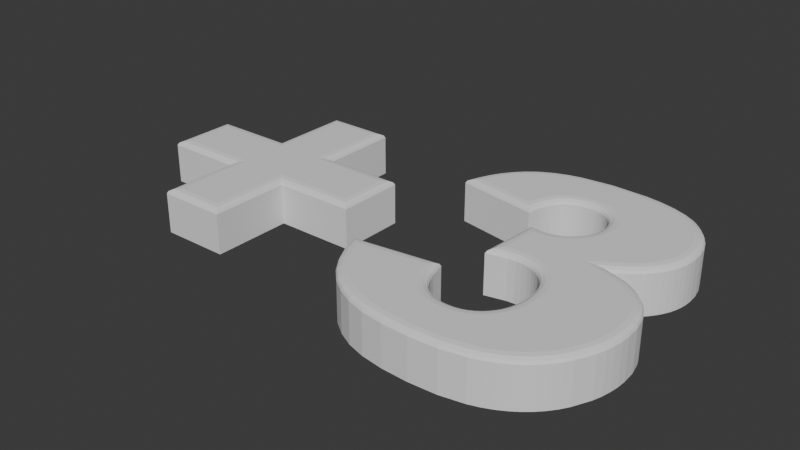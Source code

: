 # Source: plus3.blend  (saved by Blender 4.3.34; exported with 4.5.12 LTS)
import bpy
from mathutils import Matrix  # noqa: F401  (used for matrix-valued properties, if any)

bpy.ops.wm.read_factory_settings(use_empty=True)
scene = bpy.context.scene
scene.name = 'Scene'

# ---- collections
col_collection = bpy.data.collections.new('Collection'); scene.collection.children.link(col_collection)

# ---- world
world_world = bpy.data.worlds.new('World'); scene.world = world_world
world_world.use_nodes = True; world_world.node_tree.nodes.clear()
_N = world_world.node_tree.nodes; _L = world_world.node_tree.links
n0 = _N.new('ShaderNodeOutputWorld'); n0.name = 'World Output'; n0.location = (300, 300)
n1 = _N.new('ShaderNodeBackground'); n1.name = 'Background'; n1.location = (10, 300)
n1.inputs[0].default_value = (0.05088, 0.05088, 0.05088, 1.0)
_L.new(n1.outputs[0], n0.inputs[0])
n0.is_active_output = True
world_world.color = (0.05088, 0.05088, 0.05088)
world_world.sun_shadow_jitter_overblur = 0.0

# ---- meshes
me_text_001 = bpy.data.meshes.new('Text.001')
me_text_001.from_pydata([(0.6431, 0.366, 0.0), (0.5079, 0.3902, 0.0), (0.5144, 0.4109, 0.0), (0.5226, 0.43, 0.0), (0.5325, 0.4473, 0.0), (0.5442, 0.463, 0.0), (0.5576, 0.477, 0.0), (0.5727, 0.4893, 0.0), (0.581, 0.4948, 0.0), (0.5992, 0.5043, 0.0), (0.6196, 0.512, 0.0), (0.6422, 0.5177, 0.0), (0.6941, 0.5235, 0.0), (0.7554, 0.5214, 0.0), (0.7828, 0.5172, 0.0), (0.8071, 0.5109, 0.0), (0.8283, 0.5026, 0.0), (0.8464, 0.4921, 0.0), (0.8542, 0.4861, 0.0), (0.868, 0.4731, 0.0), (0.8792, 0.4589, 0.0), (0.888, 0.4437, 0.0), (0.8942, 0.4274, 0.0), (0.8979, 0.4101, 0.0), (0.8992, 0.3916, 0.0), (0.8987, 0.3807, 0.0), (0.8972, 0.3701, 0.0), (0.8946, 0.3599, 0.0), (0.8911, 0.35, 0.0), (0.8865, 0.3404, 0.0), (0.8809, 0.3312, 0.0), (0.8743, 0.3224, 0.0), (0.8667, 0.3139, 0.0), (0.8483, 0.2981, 0.0), (0.8258, 0.2838, 0.0), (0.8593, 0.2729, 0.0), (0.8687, 0.2682, 0.0), (0.8836, 0.2581, 0.0), (0.8975, 0.2447, 0.0), (0.9063, 0.2333, 0.0), (0.9113, 0.225, 0.0), (0.9157, 0.2161, 0.0), (0.9192, 0.2067, 0.0), (0.924, 0.1861, 0.0), (0.9255, 0.1633, 0.0), (0.9249, 0.1484, 0.0), (0.9229, 0.1338, 0.0), (0.9197, 0.1193, 0.0), (0.9151, 0.105, 0.0), (0.902, 0.0771, 0.0), (0.8936, 0.06387, 0.0), (0.884, 0.05169, 0.0), (0.8733, 0.04057, 0.0), (0.8614, 0.0305, 0.0), (0.8484, 0.02148, 0.0), (0.8342, 0.01352, 0.0), (0.8187, 0.006708, 0.0), (0.8016, 0.001132, 0.0), (0.7629, -0.006303, 0.0), (0.7179, -0.008781, 0.0), (0.6744, -0.006947, 0.0), (0.6375, -0.001444, 0.0), (0.6071, 0.007727, 0.0), (0.5817, 0.02043, 0.0), (0.5594, 0.03653, 0.0), (0.5404, 0.05602, 0.0), (0.5243, 0.07903, 0.0), (0.5109, 0.1057, 0.0), (0.5002, 0.1359, 0.0), (0.6431, 0.1549, 0.0), (0.6498, 0.129, 0.0), (0.6539, 0.1183, 0.0), (0.6585, 0.1091, 0.0), (0.6636, 0.1013, 0.0), (0.6693, 0.09501, 0.0), (0.6755, 0.08991, 0.0), (0.6822, 0.08574, 0.0), (0.6895, 0.0825, 0.0), (0.6972, 0.08018, 0.0), (0.7056, 0.07879, 0.0), (0.7144, 0.07833, 0.0), (0.7238, 0.07891, 0.0), (0.7326, 0.08067, 0.0), (0.7408, 0.0836, 0.0), (0.7485, 0.08769, 0.0), (0.7557, 0.09296, 0.0), (0.7624, 0.0994, 0.0), (0.7682, 0.1068, 0.0), (0.7708, 0.1108, 0.0), (0.775, 0.1194, 0.0), (0.7782, 0.1288, 0.0), (0.7803, 0.1389, 0.0), (0.7814, 0.1498, 0.0), (0.7814, 0.1615, 0.0), (0.7804, 0.1725, 0.0), (0.7783, 0.1827, 0.0), (0.7752, 0.1919, 0.0), (0.7712, 0.2003, 0.0), (0.766, 0.2077, 0.0), (0.7631, 0.2111, 0.0), (0.7566, 0.2171, 0.0), (0.7493, 0.222, 0.0), (0.7414, 0.2259, 0.0), (0.7326, 0.2286, 0.0), (0.7232, 0.2302, 0.0), (0.713, 0.2308, 0.0), (0.7004, 0.2298, 0.0), (0.6667, 0.2223, 0.0), (0.674, 0.3246, 0.0), (0.6927, 0.3228, 0.0), (0.7018, 0.3233, 0.0), (0.7104, 0.3248, 0.0), (0.7184, 0.3273, 0.0), (0.726, 0.3308, 0.0), (0.733, 0.3352, 0.0), (0.7396, 0.3407, 0.0), (0.7453, 0.3469, 0.0), (0.75, 0.3534, 0.0), (0.7536, 0.3603, 0.0), (0.7563, 0.3676, 0.0), (0.7578, 0.3752, 0.0), (0.7583, 0.3832, 0.0), (0.758, 0.3908, 0.0), (0.7568, 0.3978, 0.0), (0.7548, 0.4044, 0.0), (0.7521, 0.4104, 0.0), (0.7486, 0.4158, 0.0), (0.7443, 0.4208, 0.0), (0.7393, 0.4251, 0.0), (0.7366, 0.4269, 0.0), (0.7308, 0.4301, 0.0), (0.7243, 0.4324, 0.0), (0.7173, 0.434, 0.0), (0.7097, 0.4347, 0.0), (0.7015, 0.4347, 0.0), (0.6936, 0.4339, 0.0), (0.6862, 0.4322, 0.0), (0.6794, 0.4296, 0.0), (0.6731, 0.4262, 0.0), (0.6701, 0.4242, 0.0), (0.6646, 0.4196, 0.0), (0.6596, 0.4138, 0.0), (0.6552, 0.4068, 0.0), (0.6513, 0.3985, 0.0), (0.648, 0.389, 0.0), (0.04461, 0.314, 0.0), (0.1791, 0.314, 0.0), (0.1791, 0.4492, 0.0), (0.2926, 0.4492, 0.0), (0.2926, 0.314, 0.0), (0.4278, 0.314, 0.0), (0.4278, 0.2002, 0.0), (0.2926, 0.2002, 0.0), (0.2926, 0.06568, 0.0), (0.1791, 0.06568, 0.0), (0.1791, 0.2002, 0.0), (0.04461, 0.2002, 0.0), (0.6584, 0.08366, 0.1497), (0.6693, 0.09501, 0.134), (0.6639, 0.08934, 0.1476), (0.6678, 0.09349, 0.1419), (0.7971, 0.1491, 0.1497), (0.7814, 0.1498, 0.134), (0.7892, 0.1495, 0.1476), (0.7835, 0.1497, 0.1419), (0.7784, 0.2173, 0.1497), (0.766, 0.2077, 0.134), (0.7722, 0.2125, 0.1476), (0.7677, 0.209, 0.1419), (0.8975, 0.2174, 0.1497), (0.9113, 0.225, 0.134), (0.9044, 0.2212, 0.1476), (0.9095, 0.224, 0.1419), (0.8975, 0.2447, 0.134), (0.8858, 0.2343, 0.1497), (0.8959, 0.2433, 0.1419), (0.8916, 0.2395, 0.1476), (0.725, 0.2458, 0.1497), (0.7232, 0.2302, 0.134), (0.7241, 0.238, 0.1476), (0.7234, 0.2323, 0.1419), (0.7504, 0.3293, 0.1497), (0.7396, 0.3407, 0.134), (0.745, 0.335, 0.1476), (0.741, 0.3392, 0.1419), (0.7663, 0.2294, 0.1497), (0.7566, 0.2171, 0.134), (0.7615, 0.2233, 0.1476), (0.7579, 0.2188, 0.1419), (0.9045, 0.1234, 0.1497), (0.9197, 0.1193, 0.134), (0.9121, 0.1214, 0.1476), (0.9176, 0.1198, 0.1419), (0.8519, 0.04295, 0.1497), (0.8614, 0.0305, 0.134), (0.8566, 0.03673, 0.1476), (0.8601, 0.03217, 0.1419), (0.589, 0.4813, 0.1497), (0.581, 0.4948, 0.134), (0.585, 0.488, 0.1476), (0.582, 0.493, 0.1419), (0.8818, 0.3731, 0.1497), (0.8972, 0.3701, 0.134), (0.8895, 0.3716, 0.1476), (0.8951, 0.3705, 0.1419), (0.7039, 0.06318, 0.1497), (0.7056, 0.07879, 0.134), (0.7047, 0.07099, 0.1476), (0.7053, 0.0767, 0.1419), (0.9098, 0.1631, 0.1497), (0.9255, 0.1633, 0.134), (0.9177, 0.1632, 0.1476), (0.9234, 0.1633, 0.1419), (0.7714, 0.3633, 0.1497), (0.7563, 0.3676, 0.134), (0.7638, 0.3654, 0.1476), (0.7583, 0.367, 0.1419), (0.582, 0.4767, 0.1497), (0.5727, 0.4893, 0.134), (0.5774, 0.483, 0.1476), (0.574, 0.4876, 0.1419), (0.724, 0.3126, 0.1497), (0.7184, 0.3273, 0.134), (0.7212, 0.3199, 0.1476), (0.7192, 0.3253, 0.1419), (0.7448, 0.4404, 0.1497), (0.7366, 0.4269, 0.134), (0.7407, 0.4337, 0.1476), (0.7377, 0.4287, 0.1419), (0.5562, 0.4528, 0.1497), (0.5442, 0.463, 0.134), (0.5502, 0.4579, 0.1476), (0.5458, 0.4616, 0.1419), (0.8564, 0.4625, 0.1497), (0.868, 0.4731, 0.134), (0.8622, 0.4678, 0.1476), (0.8664, 0.4716, 0.1419), (0.7105, 0.4504, 0.1497), (0.7097, 0.4347, 0.134), (0.7101, 0.4426, 0.1476), (0.7098, 0.4368, 0.1419), (0.5282, 0.4025, 0.1497), (0.5079, 0.3902, 0.134), (0.518, 0.3964, 0.1476), (0.5106, 0.3919, 0.1419), (0.8882, 0.08466, 0.1497), (0.902, 0.0771, 0.134), (0.8951, 0.08088, 0.1476), (0.9002, 0.07811, 0.1419), (0.7659, 0.08095, 0.1497), (0.7557, 0.09296, 0.134), (0.7608, 0.08696, 0.1476), (0.7571, 0.09135, 0.1419), (0.6395, 0.112, 0.1497), (0.6539, 0.1183, 0.134), (0.6467, 0.1152, 0.1476), (0.652, 0.1175, 0.1419), (0.7895, 0.1134, 0.1497), (0.775, 0.1194, 0.134), (0.7823, 0.1164, 0.1476), (0.777, 0.1186, 0.1419), (0.6449, 0.1012, 0.1497), (0.6585, 0.1091, 0.134), (0.6517, 0.1052, 0.1476), (0.6567, 0.108, 0.1419), (0.7569, 0.07438, 0.1497), (0.7485, 0.08769, 0.134), (0.7527, 0.08104, 0.1476), (0.7497, 0.08591, 0.1419), (0.5378, 0.08709, 0.1497), (0.5243, 0.07903, 0.134), (0.531, 0.08306, 0.1476), (0.5261, 0.08011, 0.1419), (0.8625, 0.05202, 0.1497), (0.8733, 0.04057, 0.134), (0.8679, 0.04629, 0.1476), (0.8718, 0.0421, 0.1419), (0.06029, 0.2159, 0.1497), (0.04461, 0.2002, 0.134), (0.05245, 0.2081, 0.1476), (0.04671, 0.2023, 0.1419), (0.844, 0.4742, 0.1497), (0.8542, 0.4861, 0.134), (0.8491, 0.4801, 0.1476), (0.8529, 0.4845, 0.1419), (0.6923, 0.3071, 0.1497), (0.6927, 0.3228, 0.134), (0.6925, 0.3149, 0.1476), (0.6926, 0.3207, 0.1419), (0.6243, 0.497, 0.1497), (0.6196, 0.512, 0.134), (0.6219, 0.5045, 0.1476), (0.6202, 0.51, 0.1419), (0.774, 0.08887, 0.1497), (0.7624, 0.0994, 0.134), (0.7682, 0.09414, 0.1476), (0.7639, 0.09799, 0.1419), (0.9075, 0.1365, 0.1497), (0.9229, 0.1338, 0.134), (0.9152, 0.1352, 0.1476), (0.9209, 0.1341, 0.1419), (0.8738, 0.437, 0.1497), (0.888, 0.4437, 0.134), (0.8809, 0.4403, 0.1476), (0.886, 0.4428, 0.1419), (0.2769, 0.2983, 0.1497), (0.2926, 0.314, 0.134), (0.2847, 0.3062, 0.1476), (0.2905, 0.3119, 0.1419), (0.6409, 0.01389, 0.1497), (0.6375, -0.001444, 0.134), (0.6392, 0.006225, 0.1476), (0.6379, 0.000611, 0.1419), (0.6947, 0.5078, 0.1497), (0.6941, 0.5235, 0.134), (0.6944, 0.5156, 0.1476), (0.6942, 0.5214, 0.1419), (0.6129, 0.02235, 0.1497), (0.6071, 0.007727, 0.134), (0.61, 0.01504, 0.1476), (0.6079, 0.009686, 0.1419), (0.8622, 0.3324, 0.1497), (0.8743, 0.3224, 0.134), (0.8683, 0.3274, 0.1476), (0.8727, 0.3237, 0.1419), (0.7977, 0.01634, 0.1497), (0.8016, 0.001132, 0.134), (0.7997, 0.008737, 0.1476), (0.8011, 0.00317, 0.1419), (0.7178, 0.006916, 0.1497), (0.7179, -0.008781, 0.134), (0.7179, -0.0009328, 0.1476), (0.7179, -0.006678, 0.1419), (0.6748, 0.07186, 0.1497), (0.6822, 0.08574, 0.134), (0.6785, 0.0788, 0.1476), (0.6812, 0.08388, 0.1419), (0.6937, 0.06488, 0.1497), (0.6972, 0.08018, 0.134), (0.6955, 0.07253, 0.1476), (0.6968, 0.07813, 0.1419), (0.8272, 0.02757, 0.1497), (0.8342, 0.01352, 0.134), (0.8307, 0.02055, 0.1476), (0.8333, 0.0154, 0.1419), (0.7796, 0.5018, 0.1497), (0.7828, 0.5172, 0.134), (0.7812, 0.5095, 0.1476), (0.7824, 0.5151, 0.1419), (0.4121, 0.2983, 0.1497), (0.4278, 0.314, 0.134), (0.42, 0.3062, 0.1476), (0.4257, 0.3119, 0.1419), (0.6649, 0.4397, 0.1497), (0.6731, 0.4262, 0.134), (0.669, 0.433, 0.1476), (0.672, 0.428, 0.1419), (0.8401, 0.03479, 0.1497), (0.8484, 0.02148, 0.134), (0.8442, 0.02814, 0.1476), (0.8473, 0.02327, 0.1419), (0.8722, 0.062, 0.1497), (0.884, 0.05169, 0.134), (0.8781, 0.05685, 0.1476), (0.8824, 0.05307, 0.1419), (0.5697, 0.04845, 0.1497), (0.5594, 0.03653, 0.134), (0.5646, 0.04249, 0.1476), (0.5608, 0.03813, 0.1419), (0.8131, 0.02137, 0.1497), (0.8187, 0.006708, 0.134), (0.8159, 0.01404, 0.1476), (0.8179, 0.008673, 0.1419), (0.2769, 0.4336, 0.1497), (0.2926, 0.4492, 0.134), (0.2847, 0.4414, 0.1476), (0.2905, 0.4471, 0.1419), (0.8214, 0.4884, 0.1497), (0.8283, 0.5026, 0.134), (0.8248, 0.4955, 0.1476), (0.8273, 0.5007, 0.1419), (0.1791, 0.2002, 0.134), (0.1948, 0.2159, 0.1497), (0.1812, 0.2023, 0.1419), (0.187, 0.2081, 0.1476), (0.6663, 0.07715, 0.1497), (0.6755, 0.08991, 0.134), (0.6709, 0.08353, 0.1476), (0.6743, 0.0882, 0.1419), (0.5253, 0.1118, 0.1497), (0.5109, 0.1057, 0.134), (0.5181, 0.1087, 0.1476), (0.5128, 0.1065, 0.1419), (0.7844, 0.1031, 0.1497), (0.7708, 0.1108, 0.134), (0.7776, 0.107, 0.1476), (0.7726, 0.1098, 0.1419), (0.6512, 0.0917, 0.1497), (0.6636, 0.1013, 0.134), (0.6574, 0.0965, 0.1476), (0.662, 0.1, 0.1419), (0.7472, 0.06921, 0.1497), (0.7408, 0.0836, 0.134), (0.744, 0.0764, 0.1476), (0.7417, 0.08167, 0.1419), (0.7145, 0.06262, 0.1497), (0.7144, 0.07833, 0.134), (0.7145, 0.07048, 0.1476), (0.7144, 0.07622, 0.1419), (0.6348, 0.1243, 0.1497), (0.6498, 0.129, 0.134), (0.6423, 0.1267, 0.1476), (0.6478, 0.1284, 0.1419), (0.7258, 0.06333, 0.1497), (0.7238, 0.07891, 0.134), (0.7248, 0.07112, 0.1476), (0.724, 0.07683, 0.1419), (0.4121, 0.2159, 0.1497), (0.4278, 0.2002, 0.134), (0.42, 0.2081, 0.1476), (0.4257, 0.2023, 0.1419), (0.8662, 0.4501, 0.1497), (0.8792, 0.4589, 0.134), (0.8727, 0.4545, 0.1476), (0.8775, 0.4577, 0.1419), (0.7744, 0.222, 0.1497), (0.7631, 0.2111, 0.134), (0.7687, 0.2166, 0.1476), (0.7646, 0.2126, 0.1419), (0.8808, 0.07294, 0.1497), (0.8936, 0.06387, 0.134), (0.8872, 0.06841, 0.1476), (0.8919, 0.06508, 0.1419), (0.8933, 0.2244, 0.1497), (0.9063, 0.2333, 0.134), (0.8998, 0.2289, 0.1476), (0.9045, 0.2321, 0.1419), (0.2769, 0.2159, 0.1497), (0.2926, 0.2002, 0.134), (0.2847, 0.2081, 0.1476), (0.2905, 0.2023, 0.1419), (0.7539, 0.5057, 0.1497), (0.7554, 0.5214, 0.134), (0.7547, 0.5135, 0.1476), (0.7552, 0.5193, 0.1419), (0.7367, 0.06552, 0.1497), (0.7326, 0.08067, 0.134), (0.7347, 0.07309, 0.1476), (0.7331, 0.07864, 0.1419), (0.5682, 0.4654, 0.1497), (0.5576, 0.477, 0.134), (0.5629, 0.4712, 0.1476), (0.559, 0.4754, 0.1419), (0.1948, 0.08136, 0.1497), (0.1791, 0.06568, 0.134), (0.187, 0.07352, 0.1476), (0.1812, 0.06778, 0.1419), (0.06029, 0.2983, 0.1497), (0.04461, 0.314, 0.134), (0.05245, 0.3062, 0.1476), (0.04671, 0.3119, 0.1419), (0.8022, 0.496, 0.1497), (0.8071, 0.5109, 0.134), (0.8046, 0.5034, 0.1476), (0.8064, 0.5089, 0.1419), (0.1948, 0.4336, 0.1497), (0.1791, 0.4492, 0.134), (0.187, 0.4414, 0.1476), (0.1812, 0.4471, 0.1419), (0.761, 0.009294, 0.1497), (0.7629, -0.006303, 0.134), (0.7619, 0.001495, 0.1476), (0.7626, -0.004213, 0.1419), (0.645, 0.5023, 0.1497), (0.6422, 0.5177, 0.134), (0.6436, 0.51, 0.1476), (0.6426, 0.5157, 0.1419), (0.1948, 0.2983, 0.1497), (0.1791, 0.314, 0.134), (0.187, 0.3062, 0.1476), (0.1812, 0.3119, 0.1419), (0.2769, 0.08136, 0.1497), (0.2926, 0.06568, 0.134), (0.2847, 0.07352, 0.1476), (0.2905, 0.06778, 0.1419), (0.5457, 0.4387, 0.1497), (0.5325, 0.4473, 0.134), (0.5391, 0.443, 0.1476), (0.5343, 0.4462, 0.1419), (0.8831, 0.3822, 0.1497), (0.8987, 0.3807, 0.134), (0.8909, 0.3814, 0.1476), (0.8966, 0.3809, 0.1419), (0.9042, 0.2021, 0.1497), (0.9192, 0.2067, 0.134), (0.9117, 0.2044, 0.1476), (0.9172, 0.206, 0.1419), (0.7035, 0.3077, 0.1497), (0.7018, 0.3233, 0.134), (0.7027, 0.3155, 0.1476), (0.702, 0.3212, 0.1419), (0.5898, 0.03389, 0.1497), (0.5817, 0.02043, 0.134), (0.5858, 0.02716, 0.1476), (0.5828, 0.02223, 0.1419), (0.5214, 0.1229, 0.1497), (0.5002, 0.1359, 0.134), (0.5108, 0.1294, 0.1476), (0.503, 0.1342, 0.1419), (0.7574, 0.3369, 0.1497), (0.7453, 0.3469, 0.134), (0.7514, 0.3419, 0.1476), (0.7469, 0.3455, 0.1419), (0.8376, 0.479, 0.1497), (0.8464, 0.4921, 0.134), (0.842, 0.4856, 0.1476), (0.8452, 0.4904, 0.1419), (0.7335, 0.317, 0.1497), (0.726, 0.3308, 0.134), (0.7298, 0.3239, 0.1476), (0.727, 0.3289, 0.1419), (0.7734, 0.3731, 0.1497), (0.7578, 0.3752, 0.134), (0.7656, 0.3742, 0.1476), (0.7599, 0.3749, 0.1419), (0.768, 0.3539, 0.1497), (0.7536, 0.3603, 0.134), (0.7608, 0.3571, 0.1476), (0.7556, 0.3594, 0.1419), (0.8534, 0.2583, 0.1497), (0.8593, 0.2729, 0.134), (0.8564, 0.2656, 0.1476), (0.8585, 0.2709, 0.1419), (0.9012, 0.2099, 0.1497), (0.9157, 0.2161, 0.134), (0.9085, 0.213, 0.1476), (0.9137, 0.2153, 0.1419), (0.6314, 0.1375, 0.1497), (0.6431, 0.1549, 0.134), (0.6373, 0.1462, 0.1476), (0.6416, 0.1526, 0.1419), (0.8389, 0.3108, 0.1497), (0.8483, 0.2981, 0.134), (0.8436, 0.3044, 0.1476), (0.847, 0.2998, 0.1419), (0.6367, 0.4044, 0.1497), (0.6513, 0.3985, 0.134), (0.644, 0.4015, 0.1476), (0.6493, 0.3993, 0.1419), (0.7372, 0.4444, 0.1497), (0.7308, 0.4301, 0.134), (0.734, 0.4372, 0.1476), (0.7316, 0.432, 0.1419), (0.7243, 0.4324, 0.134), (0.7287, 0.4475, 0.1497), (0.7249, 0.4344, 0.1419), (0.7265, 0.4399, 0.1476), (0.5291, 0.4055, 0.1497), (0.5144, 0.4109, 0.134), (0.5217, 0.4082, 0.1476), (0.5164, 0.4102, 0.1419), (0.6838, 0.2422, 0.1497), (0.6667, 0.2223, 0.134), (0.6752, 0.2323, 0.1476), (0.669, 0.225, 0.1419), (0.7721, 0.4014, 0.1497), (0.7568, 0.3978, 0.134), (0.7644, 0.3996, 0.1476), (0.7588, 0.3983, 0.1419), (0.774, 0.3831, 0.1497), (0.7583, 0.3832, 0.134), (0.7662, 0.3832, 0.1476), (0.7604, 0.3832, 0.1419), (0.8608, 0.2547, 0.1497), (0.8687, 0.2682, 0.134), (0.8647, 0.2614, 0.1476), (0.8676, 0.2664, 0.1419), (0.7847, 0.2082, 0.1497), (0.7712, 0.2003, 0.134), (0.7779, 0.2042, 0.1476), (0.773, 0.2013, 0.1419), (0.7934, 0.1246, 0.1497), (0.7782, 0.1288, 0.134), (0.7858, 0.1267, 0.1476), (0.7802, 0.1282, 0.1419), (0.5525, 0.06606, 0.1497), (0.5404, 0.05602, 0.134), (0.5464, 0.06104, 0.1476), (0.542, 0.05737, 0.1419), (0.781, 0.09775, 0.1497), (0.7682, 0.1068, 0.134), (0.7746, 0.1023, 0.1476), (0.7699, 0.1056, 0.1419), (0.9084, 0.1838, 0.1497), (0.924, 0.1861, 0.134), (0.9162, 0.1849, 0.1476), (0.9219, 0.1858, 0.1419), (0.8557, 0.3252, 0.1497), (0.8667, 0.3139, 0.134), (0.8612, 0.3196, 0.1476), (0.8652, 0.3154, 0.1419), (0.8824, 0.4079, 0.1497), (0.8979, 0.4101, 0.134), (0.8902, 0.409, 0.1476), (0.8959, 0.4098, 0.1419), (0.8791, 0.4229, 0.1497), (0.8942, 0.4274, 0.134), (0.8867, 0.4252, 0.1476), (0.8922, 0.4268, 0.1419), (0.6817, 0.4472, 0.1497), (0.6862, 0.4322, 0.134), (0.684, 0.4397, 0.1476), (0.6856, 0.4342, 0.1419), (0.7007, 0.4504, 0.1497), (0.7015, 0.4347, 0.134), (0.7011, 0.4426, 0.1476), (0.7014, 0.4368, 0.1419), (0.691, 0.4494, 0.1497), (0.6936, 0.4339, 0.134), (0.6923, 0.4416, 0.1476), (0.6933, 0.436, 0.1419), (0.7736, 0.3925, 0.1497), (0.758, 0.3908, 0.134), (0.7658, 0.3916, 0.1476), (0.76, 0.391, 0.1419), (0.8736, 0.2459, 0.1497), (0.8836, 0.2581, 0.134), (0.8786, 0.252, 0.1476), (0.8822, 0.2564, 0.1419), (0.7814, 0.1615, 0.134), (0.7971, 0.1622, 0.1497), (0.7835, 0.1616, 0.1419), (0.7892, 0.1618, 0.1476), (0.714, 0.3095, 0.1497), (0.7104, 0.3248, 0.134), (0.7122, 0.3171, 0.1476), (0.7108, 0.3227, 0.1419), (0.6759, 0.008683, 0.1497), (0.6744, -0.006947, 0.134), (0.6752, 0.000868, 0.1476), (0.6746, -0.004853, 0.1419), (0.6535, 0.4308, 0.1497), (0.6646, 0.4196, 0.134), (0.659, 0.4252, 0.1476), (0.6631, 0.4211, 0.1419), (0.5366, 0.4229, 0.1497), (0.5226, 0.43, 0.134), (0.5296, 0.4265, 0.1476), (0.5245, 0.429, 0.1419), (0.7959, 0.1748, 0.1497), (0.7804, 0.1725, 0.134), (0.7881, 0.1736, 0.1476), (0.7825, 0.1728, 0.1419), (0.7326, 0.2286, 0.134), (0.7363, 0.2439, 0.1497), (0.7331, 0.2306, 0.1419), (0.7345, 0.2362, 0.1476), (0.6885, 0.3074, 0.1497), (0.674, 0.3246, 0.134), (0.6813, 0.316, 0.1476), (0.676, 0.3223, 0.1419), (0.8796, 0.3644, 0.1497), (0.8946, 0.3599, 0.134), (0.8871, 0.3621, 0.1476), (0.8926, 0.3605, 0.1419), (0.8766, 0.356, 0.1497), (0.8911, 0.35, 0.134), (0.8838, 0.353, 0.1476), (0.8891, 0.3508, 0.1419), (0.7893, 0.2792, 0.1497), (0.8258, 0.2838, 0.134), (0.8075, 0.2815, 0.1476), (0.8209, 0.2832, 0.1419), (0.7414, 0.2259, 0.134), (0.7471, 0.2405, 0.1497), (0.7421, 0.2278, 0.1419), (0.7442, 0.2332, 0.1476), (0.733, 0.3352, 0.134), (0.7423, 0.3226, 0.1497), (0.7343, 0.3335, 0.1419), (0.7377, 0.3289, 0.1476), (0.7521, 0.4104, 0.134), (0.7659, 0.4179, 0.1497), (0.7539, 0.4114, 0.1419), (0.759, 0.4141, 0.1476), (0.6606, 0.4367, 0.1497), (0.6701, 0.4242, 0.134), (0.6653, 0.4305, 0.1476), (0.6688, 0.4259, 0.1419), (0.6596, 0.4138, 0.134), (0.647, 0.4232, 0.1497), (0.6579, 0.4151, 0.1419), (0.6533, 0.4185, 0.1476), (0.8727, 0.3479, 0.1497), (0.8865, 0.3404, 0.134), (0.8796, 0.3442, 0.1476), (0.8847, 0.3414, 0.1419), (0.7958, 0.1365, 0.1497), (0.7803, 0.1389, 0.134), (0.7881, 0.1377, 0.1476), (0.7824, 0.1386, 0.1419), (0.7572, 0.2357, 0.1497), (0.7493, 0.222, 0.134), (0.7532, 0.2288, 0.1476), (0.7504, 0.2239, 0.1419), (0.8679, 0.34, 0.1497), (0.8809, 0.3312, 0.134), (0.8744, 0.3356, 0.1476), (0.8792, 0.3324, 0.1419), (0.7612, 0.4253, 0.1497), (0.7486, 0.4158, 0.134), (0.7549, 0.4206, 0.1476), (0.7503, 0.4171, 0.1419), (0.7393, 0.4251, 0.134), (0.7489, 0.4375, 0.1497), (0.7406, 0.4268, 0.1419), (0.7441, 0.4313, 0.1476), (0.7554, 0.4319, 0.1497), (0.7443, 0.4208, 0.134), (0.7498, 0.4264, 0.1476), (0.7458, 0.4223, 0.1419), (0.7198, 0.4495, 0.1497), (0.7173, 0.434, 0.134), (0.7185, 0.4417, 0.1476), (0.7176, 0.436, 0.1419), (0.6729, 0.444, 0.1497), (0.6794, 0.4296, 0.134), (0.6761, 0.4368, 0.1476), (0.6785, 0.4316, 0.1419), (0.631, 0.3841, 0.1497), (0.6431, 0.366, 0.134), (0.637, 0.3751, 0.1476), (0.6415, 0.3684, 0.1419), (0.7129, 0.2465, 0.1497), (0.713, 0.2308, 0.134), (0.713, 0.2386, 0.1476), (0.713, 0.2329, 0.1419), (0.9092, 0.1498, 0.1497), (0.9249, 0.1484, 0.134), (0.9171, 0.1491, 0.1476), (0.9228, 0.1486, 0.1419), (0.9005, 0.1108, 0.1497), (0.9151, 0.105, 0.134), (0.9078, 0.1079, 0.1476), (0.9131, 0.1058, 0.1419), (0.7935, 0.1867, 0.1497), (0.7783, 0.1827, 0.134), (0.7859, 0.1847, 0.1476), (0.7804, 0.1832, 0.1419), (0.6981, 0.2454, 0.1497), (0.7004, 0.2298, 0.134), (0.6992, 0.2376, 0.1476), (0.7001, 0.2319, 0.1419), (0.7633, 0.3451, 0.1497), (0.75, 0.3534, 0.134), (0.7567, 0.3492, 0.1476), (0.7518, 0.3523, 0.1419), (0.8992, 0.3916, 0.134), (0.8835, 0.3915, 0.1497), (0.8971, 0.3916, 0.1419), (0.8913, 0.3916, 0.1476), (0.648, 0.389, 0.134), (0.6329, 0.3932, 0.1497), (0.646, 0.3895, 0.1419), (0.6404, 0.3911, 0.1476), (0.6056, 0.49, 0.1497), (0.5992, 0.5043, 0.134), (0.6024, 0.4972, 0.1476), (0.6, 0.5024, 0.1419), (0.6414, 0.4143, 0.1497), (0.6552, 0.4068, 0.134), (0.6483, 0.4106, 0.1476), (0.6533, 0.4078, 0.1419), (0.7898, 0.1979, 0.1497), (0.7752, 0.1919, 0.134), (0.7825, 0.1949, 0.1476), (0.7772, 0.1927, 0.1419), (0.684, 0.06777, 0.1497), (0.6895, 0.0825, 0.134), (0.6867, 0.07513, 0.1476), (0.6887, 0.08053, 0.1419), (0.7695, 0.4099, 0.1497), (0.7548, 0.4044, 0.134), (0.7622, 0.4071, 0.1476), (0.7568, 0.4051, 0.1419)], [], [(101, 100, 186, 702), (77, 76, 334, 778), (78, 77, 778, 338), (30, 29, 694, 706), (111, 110, 498, 634), (29, 28, 666, 694), (118, 117, 754, 526), (86, 85, 250, 294), (5, 4, 486, 230), (150, 149, 306, 350), (6, 5, 230, 450), (124, 123, 566, 782), (80, 79, 206, 406), (81, 80, 406, 414), (153, 152, 438, 482), (58, 57, 326, 470), (27, 26, 202, 662), (88, 87, 590, 394), (18, 17, 514, 282), (151, 150, 350, 418), (7, 6, 450, 218), (14, 13, 442, 346), (63, 62, 318, 502), (99, 98, 166, 426), (104, 103, 653, 178), (131, 130, 550, 553), (115, 114, 677, 182), (32, 31, 322, 598), (89, 88, 394, 258), (60, 59, 330, 638), (35, 34, 670, 530), (33, 32, 598, 542), (110, 109, 286, 498), (3, 2, 558, 646), (135, 134, 614, 618), (105, 104, 178, 734), (2, 1, 242, 558), (85, 84, 266, 250), (92, 91, 698, 162), (38, 37, 626, 173), (143, 142, 770, 546), (91, 90, 582, 698), (44, 43, 594, 210), (65, 64, 366, 586), (145, 156, 278, 458), (134, 133, 238, 614), (136, 135, 618, 610), (144, 143, 546, 761), (117, 116, 510, 754), (120, 119, 214, 522), (146, 145, 458, 478), (51, 50, 430, 362), (148, 147, 466, 374), (74, 73, 398, 158), (127, 126, 710, 718), (26, 25, 490, 202), (155, 154, 454, 381), (67, 66, 270, 390), (34, 33, 542, 670), (116, 115, 182, 510), (137, 136, 610, 726), (4, 3, 646, 486), (49, 48, 742, 246), (133, 132, 722, 238), (17, 16, 378, 514), (106, 105, 734, 750), (96, 95, 746, 774), (70, 69, 538, 410), (87, 86, 294, 590), (42, 41, 534, 494), (152, 151, 418, 438), (114, 113, 518, 677), (46, 45, 738, 298), (142, 141, 689, 770), (22, 21, 302, 606), (47, 46, 298, 190), (84, 83, 402, 266), (8, 7, 218, 198), (57, 56, 370, 326), (98, 97, 578, 166), (76, 75, 386, 334), (64, 63, 502, 366), (93, 92, 162, 629), (129, 128, 713, 226), (132, 131, 553, 722), (90, 89, 258, 582), (113, 112, 222, 518), (147, 146, 478, 466), (55, 54, 358, 342), (28, 27, 662, 666), (20, 19, 234, 422), (139, 138, 354, 686), (54, 53, 194, 358), (108, 107, 562, 658), (24, 23, 602, 757), (141, 140, 642, 689), (97, 96, 774, 578), (100, 99, 426, 186), (48, 47, 190, 742), (125, 124, 782, 681), (40, 39, 434, 170), (10, 9, 766, 290), (128, 127, 718, 713), (39, 38, 173, 434), (73, 72, 262, 398), (31, 30, 706, 322), (112, 111, 634, 222), (37, 36, 574, 626), (72, 71, 254, 262), (107, 106, 750, 562), (9, 8, 198, 766), (61, 60, 638, 310), (41, 40, 170, 534), (11, 10, 290, 474), (79, 78, 338, 206), (437, 417, 349, 305, 373, 465, 477, 457, 277, 382, 453, 481), (149, 148, 374, 306), (138, 137, 726, 354), (71, 70, 410, 254), (16, 15, 462, 378), (21, 20, 422, 302), (95, 94, 650, 746), (122, 121, 570, 622), (69, 70, 71, 72, 73, 74, 75, 76, 77, 78, 79, 80, 81, 82, 83, 84, 85, 86, 87, 88, 89, 90, 91, 92, 93, 94, 95, 96, 97, 98, 99, 100, 101, 102, 103, 104, 105, 106, 107, 108, 109, 110, 111, 112, 113, 114, 115, 116, 117, 118, 119, 120, 121, 122, 123, 124, 125, 126, 127, 128, 129, 130, 131, 132, 133, 134, 135, 136, 137, 138, 139, 140, 141, 142, 143, 144, 0, 1, 2, 3, 4, 5, 6, 7, 8, 9, 10, 11, 12, 13, 14, 15, 16, 17, 18, 19, 20, 21, 22, 23, 24, 25, 26, 27, 28, 29, 30, 31, 32, 33, 34, 35, 36, 37, 38, 39, 40, 41, 42, 43, 44, 45, 46, 47, 48, 49, 50, 51, 52, 53, 54, 55, 56, 57, 58, 59, 60, 61, 62, 63, 64, 65, 66, 67, 68), (94, 93, 629, 650), (75, 74, 158, 386), (102, 101, 702, 673), (66, 65, 586, 270), (109, 108, 658, 286), (12, 11, 474, 314), (59, 58, 470, 330), (53, 52, 274, 194), (25, 24, 757, 490), (23, 22, 606, 602), (140, 139, 686, 642), (82, 81, 414, 446), (45, 44, 210, 738), (68, 67, 390, 506), (36, 35, 530, 574), (103, 102, 673, 653), (52, 51, 362, 274), (1, 0, 730, 242), (130, 129, 226, 550), (0, 144, 761, 730), (19, 18, 282, 234), (13, 12, 314, 442), (56, 55, 342, 370), (15, 14, 346, 462), (62, 61, 310, 318), (126, 125, 681, 710), (119, 118, 526, 214), (43, 42, 494, 594), (156, 155, 381, 278), (69, 68, 506, 538), (123, 122, 622, 566), (121, 120, 522, 570), (154, 153, 482, 454), (50, 49, 246, 430), (146, 147, 148, 149, 150, 151, 152, 153, 154, 155, 156, 145), (83, 82, 446, 402), (213, 521, 523, 215), (215, 523, 524, 216), (216, 524, 522, 214), (437, 481, 483, 439), (439, 483, 484, 440), (440, 484, 482, 438), (377, 513, 515, 379), (379, 515, 516, 380), (380, 516, 514, 378), (193, 357, 359, 195), (195, 359, 360, 196), (196, 360, 358, 194), (205, 405, 407, 207), (207, 407, 408, 208), (208, 408, 406, 206), (409, 253, 255, 411), (411, 255, 256, 412), (412, 256, 254, 410), (630, 649, 651, 632), (632, 651, 652, 631), (631, 652, 650, 629), (425, 185, 187, 427), (427, 187, 188, 428), (428, 188, 186, 426), (201, 661, 663, 203), (203, 663, 664, 204), (204, 664, 662, 202), (678, 181, 183, 680), (680, 183, 184, 679), (679, 184, 182, 677), (513, 281, 283, 515), (515, 283, 284, 516), (516, 284, 282, 514), (654, 177, 179, 656), (656, 179, 180, 655), (655, 180, 178, 653), (705, 321, 323, 707), (707, 323, 324, 708), (708, 324, 322, 706), (733, 749, 751, 735), (735, 751, 752, 736), (736, 752, 750, 734), (714, 225, 227, 716), (716, 227, 228, 715), (715, 228, 226, 713), (674, 654, 656, 676), (676, 656, 655, 675), (675, 655, 653, 673), (233, 421, 423, 235), (235, 423, 424, 236), (236, 424, 422, 234), (577, 165, 167, 579), (579, 167, 168, 580), (580, 168, 166, 578), (229, 449, 451, 231), (231, 451, 452, 232), (232, 452, 450, 230), (261, 397, 399, 263), (263, 399, 400, 264), (264, 400, 398, 262), (161, 630, 632, 163), (163, 632, 631, 164), (164, 631, 629, 162), (649, 745, 747, 651), (651, 747, 748, 652), (652, 748, 746, 650), (174, 433, 435, 176), (176, 435, 436, 175), (175, 436, 434, 173), (625, 174, 176, 627), (627, 176, 175, 628), (628, 175, 173, 626), (569, 621, 623, 571), (571, 623, 624, 572), (572, 624, 622, 570), (661, 665, 667, 663), (663, 667, 668, 664), (664, 668, 666, 662), (725, 353, 355, 727), (727, 355, 356, 728), (728, 356, 354, 726), (505, 537, 539, 507), (507, 539, 540, 508), (508, 540, 538, 506), (621, 565, 567, 623), (623, 567, 568, 624), (624, 568, 566, 622), (301, 605, 607, 303), (303, 607, 608, 304), (304, 608, 606, 302), (554, 721, 723, 556), (556, 723, 724, 555), (555, 724, 722, 553), (762, 729, 731, 764), (764, 731, 732, 763), (763, 732, 730, 761), (557, 645, 647, 559), (559, 647, 648, 560), (560, 648, 646, 558), (461, 377, 379, 463), (463, 379, 380, 464), (464, 380, 378, 462), (717, 714, 716, 719), (719, 716, 715, 720), (720, 715, 713, 718), (769, 545, 547, 771), (771, 547, 548, 772), (772, 548, 546, 770), (157, 385, 387, 159), (159, 387, 388, 160), (160, 388, 386, 158), (682, 709, 711, 684), (684, 711, 712, 683), (683, 712, 710, 681), (545, 762, 764, 547), (547, 764, 763, 548), (548, 763, 761, 546), (493, 593, 595, 495), (495, 595, 596, 496), (496, 596, 594, 494), (517, 678, 680, 519), (519, 680, 679, 520), (520, 679, 677, 518), (445, 401, 403, 447), (447, 403, 404, 448), (448, 404, 402, 446), (169, 533, 535, 171), (171, 535, 536, 172), (172, 536, 534, 170), (777, 337, 339, 779), (779, 339, 340, 780), (780, 340, 338, 778), (537, 409, 411, 539), (539, 411, 412, 540), (540, 412, 410, 538), (565, 781, 783, 567), (567, 783, 784, 568), (568, 784, 782, 566), (417, 437, 439, 419), (419, 439, 440, 420), (420, 440, 438, 418), (181, 509, 511, 183), (183, 511, 512, 184), (184, 512, 510, 182), (265, 249, 251, 267), (267, 251, 252, 268), (268, 252, 250, 266), (690, 769, 771, 692), (692, 771, 772, 691), (691, 772, 770, 689), (253, 261, 263, 255), (255, 263, 264, 256), (256, 264, 262, 254), (685, 641, 643, 687), (687, 643, 644, 688), (688, 644, 642, 686), (781, 682, 684, 783), (783, 684, 683, 784), (784, 683, 681, 782), (393, 257, 259, 395), (395, 259, 260, 396), (396, 260, 258, 394), (693, 705, 707, 695), (695, 707, 708, 696), (696, 708, 706, 694), (189, 741, 743, 191), (191, 743, 744, 192), (192, 744, 742, 190), (701, 674, 676, 703), (703, 676, 675, 704), (704, 675, 673, 702), (669, 529, 531, 671), (671, 531, 532, 672), (672, 532, 530, 670), (401, 265, 267, 403), (403, 267, 268, 404), (404, 268, 266, 402), (509, 753, 755, 511), (511, 755, 756, 512), (512, 756, 754, 510), (741, 245, 247, 743), (743, 247, 248, 744), (744, 248, 246, 742), (525, 213, 215, 527), (527, 215, 216, 528), (528, 216, 214, 526), (285, 497, 499, 287), (287, 499, 500, 288), (288, 500, 498, 286), (433, 169, 171, 435), (435, 171, 172, 436), (436, 172, 170, 434), (593, 209, 211, 595), (595, 211, 212, 596), (596, 212, 210, 594), (237, 613, 615, 239), (239, 615, 616, 240), (240, 616, 614, 238), (365, 585, 587, 367), (367, 587, 588, 368), (368, 588, 586, 366), (305, 349, 351, 307), (307, 351, 352, 308), (308, 352, 350, 306), (449, 217, 219, 451), (451, 219, 220, 452), (452, 220, 218, 450), (321, 597, 599, 323), (323, 599, 600, 324), (324, 600, 598, 322), (345, 461, 463, 347), (347, 463, 464, 348), (348, 464, 462, 346), (249, 293, 295, 251), (251, 295, 296, 252), (252, 296, 294, 250), (581, 697, 699, 583), (583, 699, 700, 584), (584, 700, 698, 582), (605, 601, 603, 607), (607, 603, 604, 608), (608, 604, 602, 606), (645, 485, 487, 647), (647, 487, 488, 648), (648, 488, 486, 646), (329, 637, 639, 331), (331, 639, 640, 332), (332, 640, 638, 330), (458, 278, 280, 460), (460, 280, 279, 459), (459, 279, 277, 457), (325, 469, 471, 327), (327, 471, 472, 328), (328, 472, 470, 326), (313, 441, 443, 315), (315, 443, 444, 316), (316, 444, 442, 314), (341, 369, 371, 343), (343, 371, 372, 344), (344, 372, 370, 342), (561, 657, 659, 563), (563, 659, 660, 564), (564, 660, 658, 562), (633, 221, 223, 635), (635, 223, 224, 636), (636, 224, 222, 634), (309, 317, 319, 311), (311, 319, 320, 312), (312, 320, 318, 310), (469, 329, 331, 471), (471, 331, 332, 472), (472, 332, 330, 470), (209, 737, 739, 211), (211, 739, 740, 212), (212, 740, 738, 210), (749, 561, 563, 751), (751, 563, 564, 752), (752, 564, 562, 750), (729, 241, 243, 731), (731, 243, 244, 732), (732, 244, 242, 730), (617, 609, 611, 619), (619, 611, 612, 620), (620, 612, 610, 618), (269, 389, 391, 271), (271, 391, 392, 272), (272, 392, 390, 270), (721, 237, 239, 723), (723, 239, 240, 724), (724, 240, 238, 722), (609, 725, 727, 611), (611, 727, 728, 612), (612, 728, 726, 610), (337, 205, 207, 339), (339, 207, 208, 340), (340, 208, 206, 338), (613, 617, 619, 615), (615, 619, 620, 616), (616, 620, 618, 614), (317, 501, 503, 319), (319, 503, 504, 320), (320, 504, 502, 318), (289, 473, 475, 291), (291, 475, 476, 292), (292, 476, 474, 290), (641, 690, 692, 643), (643, 692, 691, 644), (644, 691, 689, 642), (597, 541, 543, 599), (599, 543, 544, 600), (600, 544, 542, 598), (745, 773, 775, 747), (747, 775, 776, 748), (748, 776, 774, 746), (353, 685, 687, 355), (355, 687, 688, 356), (356, 688, 686, 354), (293, 589, 591, 295), (295, 591, 592, 296), (296, 592, 590, 294), (501, 365, 367, 503), (503, 367, 368, 504), (504, 368, 366, 502), (429, 361, 363, 431), (431, 363, 364, 432), (432, 364, 362, 430), (257, 581, 583, 259), (259, 583, 584, 260), (260, 584, 582, 258), (361, 273, 275, 363), (363, 275, 276, 364), (364, 276, 274, 362), (657, 285, 287, 659), (659, 287, 288, 660), (660, 288, 286, 658), (773, 577, 579, 775), (775, 579, 580, 776), (776, 580, 578, 774), (273, 193, 195, 275), (275, 195, 196, 276), (276, 196, 194, 274), (357, 341, 343, 359), (359, 343, 344, 360), (360, 344, 342, 358), (573, 625, 627, 575), (575, 627, 628, 576), (576, 628, 626, 574), (165, 425, 427, 167), (167, 427, 428, 168), (168, 428, 426, 166), (758, 489, 491, 760), (760, 491, 492, 759), (759, 492, 490, 757), (369, 325, 327, 371), (371, 327, 328, 372), (372, 328, 326, 370), (697, 161, 163, 699), (699, 163, 164, 700), (700, 164, 162, 698), (665, 693, 695, 667), (667, 695, 696, 668), (668, 696, 694, 666), (241, 557, 559, 243), (243, 559, 560, 244), (244, 560, 558, 242), (373, 305, 307, 375), (375, 307, 308, 376), (376, 308, 306, 374), (217, 197, 199, 219), (219, 199, 200, 220), (220, 200, 198, 218), (497, 633, 635, 499), (499, 635, 636, 500), (500, 636, 634, 498), (521, 569, 571, 523), (523, 571, 572, 524), (524, 572, 570, 522), (197, 765, 767, 199), (199, 767, 768, 200), (200, 768, 766, 198), (221, 517, 519, 223), (223, 519, 520, 224), (224, 520, 518, 222), (709, 717, 719, 711), (711, 719, 720, 712), (712, 720, 718, 710), (382, 277, 279, 384), (384, 279, 280, 383), (383, 280, 278, 381), (489, 201, 203, 491), (491, 203, 204, 492), (492, 204, 202, 490), (549, 554, 556, 551), (551, 556, 555, 552), (552, 555, 553, 550), (753, 525, 527, 755), (755, 527, 528, 756), (756, 528, 526, 754), (225, 549, 551, 227), (227, 551, 552, 228), (228, 552, 550, 226), (529, 573, 575, 531), (531, 575, 576, 532), (532, 576, 574, 530), (601, 758, 760, 603), (603, 760, 759, 604), (604, 759, 757, 602), (185, 701, 703, 187), (187, 703, 704, 188), (188, 704, 702, 186), (541, 669, 671, 543), (543, 671, 672, 544), (544, 672, 670, 542), (737, 297, 299, 739), (739, 299, 300, 740), (740, 300, 298, 738), (385, 333, 335, 387), (387, 335, 336, 388), (388, 336, 334, 386), (421, 301, 303, 423), (423, 303, 304, 424), (424, 304, 302, 422), (589, 393, 395, 591), (591, 395, 396, 592), (592, 396, 394, 590), (477, 465, 467, 479), (479, 467, 468, 480), (480, 468, 466, 478), (389, 505, 507, 391), (391, 507, 508, 392), (392, 508, 506, 390), (441, 345, 347, 443), (443, 347, 348, 444), (444, 348, 346, 442), (637, 309, 311, 639), (639, 311, 312, 640), (640, 312, 310, 638), (397, 157, 159, 399), (399, 159, 160, 400), (400, 160, 158, 398), (465, 373, 375, 467), (467, 375, 376, 468), (468, 376, 374, 466), (765, 289, 291, 767), (767, 291, 292, 768), (768, 292, 290, 766), (333, 777, 779, 335), (335, 779, 780, 336), (336, 780, 778, 334), (457, 477, 479, 459), (459, 479, 480, 460), (460, 480, 478, 458), (245, 429, 431, 247), (247, 431, 432, 248), (248, 432, 430, 246), (281, 233, 235, 283), (283, 235, 236, 284), (284, 236, 234, 282), (481, 453, 455, 483), (483, 455, 456, 484), (484, 456, 454, 482), (297, 189, 191, 299), (299, 191, 192, 300), (300, 192, 190, 298), (413, 445, 447, 415), (415, 447, 448, 416), (416, 448, 446, 414), (405, 413, 415, 407), (407, 415, 416, 408), (408, 416, 414, 406), (473, 313, 315, 475), (475, 315, 316, 476), (476, 316, 314, 474), (453, 382, 384, 455), (455, 384, 383, 456), (456, 383, 381, 454), (349, 417, 419, 351), (351, 419, 420, 352), (352, 420, 418, 350), (485, 229, 231, 487), (487, 231, 232, 488), (488, 232, 230, 486), (177, 733, 735, 179), (179, 735, 736, 180), (180, 736, 734, 178), (533, 493, 495, 535), (535, 495, 496, 536), (536, 496, 494, 534), (585, 269, 271, 587), (587, 271, 272, 588), (588, 272, 270, 586), (537, 505, 389, 269, 585, 365, 501, 317, 309, 637, 329, 469, 325, 369, 341, 357, 193, 273, 361, 429, 245, 741, 189, 297, 737, 209, 593, 493, 533, 169, 433, 174, 625, 573, 529, 669, 541, 597, 321, 705, 693, 665, 661, 201, 489, 758, 601, 605, 301, 421, 233, 281, 513, 377, 461, 345, 441, 313, 473, 289, 765, 197, 217, 449, 229, 485, 645, 557, 241, 729, 762, 545, 769, 690, 641, 685, 353, 725, 609, 617, 613, 237, 721, 554, 549, 225, 714, 717, 709, 682, 781, 565, 621, 569, 521, 213, 525, 753, 509, 181, 678, 517, 221, 633, 497, 285, 657, 561, 749, 733, 177, 654, 674, 701, 185, 425, 165, 577, 773, 745, 649, 630, 161, 697, 581, 257, 393, 589, 293, 249, 265, 401, 445, 413, 405, 205, 337, 777, 333, 385, 157, 397, 261, 253, 409)])
_uv = me_text_001.uv_layers.new(name='UVMap')
_uv.uv.foreach_set('vector', [0.7029, 0.0, 0.6971, 0.0, 0.6971, 0.0, 0.7029, 0.0, 0.5714, 0.0, 0.5657, 0.0, 0.5657, 0.0, 0.5714, 0.0, 0.5771, 0.0, 0.5714, 0.0, 0.5714, 0.0, 0.5771, 0.0, 0.1743, 0.0, 0.1686, 0.0, 0.1686, 0.0, 0.1743, 0.0, 0.8086, 0.0, 0.8029, 0.0, 0.8029, 0.0, 0.8086, 0.0, 0.1686, 0.0, 0.1629, 0.0, 0.1629, 0.0, 0.1686, 0.0, 0.8486, 0.0, 0.8429, 0.0, 0.8429, 0.0, 0.8486, 0.0, 0.6229, 0.0, 0.6171, 0.0, 0.6171, 0.0, 0.6229, 0.0, 0.02571, 0.0, 0.02, 0.0, 0.02, 0.0, 0.02571, 0.0, 0.4545, 0.0, 0.3636, 0.0, 0.3636, 0.0, 0.4545, 0.0, 0.03143, 0.0, 0.02571, 0.0, 0.02571, 0.0, 0.03143, 0.0, 0.8829, 0.0, 0.8771, 0.0, 0.8771, 0.0, 0.8829, 0.0, 0.5886, 0.0, 0.5829, 0.0, 0.5829, 0.0, 0.5886, 0.0, 0.5943, 0.0, 0.5886, 0.0, 0.5886, 0.0, 0.5943, 0.0, 0.7273, 0.0, 0.6364, 0.0, 0.6364, 0.0, 0.7273, 0.0, 0.4029, 0.0, 0.3914, 0.0, 0.3914, 0.0, 0.4029, 0.0, 0.1571, 0.0, 0.1514, 0.0, 0.1514, 0.0, 0.1571, 0.0, 0.6314, 0.0, 0.6286, 0.0, 0.6286, 0.0, 0.6314, 0.0, 0.1057, 0.0, 0.1029, 0.0, 0.1029, 0.0, 0.1057, 0.0, 0.5455, 0.0, 0.4545, 0.0, 0.4545, 0.0, 0.5455, 0.0, 0.03714, 0.0, 0.03143, 0.0, 0.03143, 0.0, 0.03714, 0.0, 0.08571, 0.0, 0.08, 0.0, 0.08, 0.0, 0.08571, 0.0, 0.46, 0.0, 0.4486, 0.0, 0.4486, 0.0, 0.46, 0.0, 0.6914, 0.0, 0.6886, 0.0, 0.6886, 0.0, 0.6914, 0.0, 0.72, 0.0, 0.7143, 0.0, 0.7143, 0.0, 0.72, 0.0, 0.92, 0.0, 0.9143, 0.0, 0.9143, 0.0, 0.92, 0.0, 0.8314, 0.0, 0.8257, 0.0, 0.8257, 0.0, 0.8314, 0.0, 0.1857, 0.0, 0.18, 0.0, 0.18, 0.0, 0.1857, 0.0, 0.6371, 0.0, 0.6314, 0.0, 0.6314, 0.0, 0.6371, 0.0, 0.4257, 0.0, 0.4143, 0.0, 0.4143, 0.0, 0.4257, 0.0, 0.2314, 0.0, 0.2086, 0.0, 0.2086, 0.0, 0.2314, 0.0, 0.1971, 0.0, 0.1857, 0.0, 0.1857, 0.0, 0.1971, 0.0, 0.8029, 0.0, 0.7971, 0.0, 0.7971, 0.0, 0.8029, 0.0, 0.01429, 0.0, 0.008571, 0.0, 0.008571, 0.0, 0.01429, 0.0, 0.9429, 0.0, 0.9371, 0.0, 0.9371, 0.0, 0.9429, 0.0, 0.7257, 0.0, 0.72, 0.0, 0.72, 0.0, 0.7257, 0.0, 0.008571, 0.0, 0.002857, 0.0, 0.002857, 0.0, 0.008571, 0.0, 0.6171, 0.0, 0.6114, 0.0, 0.6114, 0.0, 0.6171, 0.0, 0.6543, 0.0, 0.6486, 0.0, 0.6486, 0.0, 0.6543, 0.0, 0.2629, 0.0, 0.2514, 0.0, 0.2514, 0.0, 0.2629, 0.0, 0.9857, 0.0, 0.98, 0.0, 0.98, 0.0, 0.9857, 0.0, 0.6486, 0.0, 0.6429, 0.0, 0.6429, 0.0, 0.6486, 0.0, 0.3114, 0.0, 0.3, 0.0, 0.3, 0.0, 0.3114, 0.0, 0.4829, 0.0, 0.4714, 0.0, 0.4714, 0.0, 0.4829, 0.0, 0.0, 0.0, 1.0, 0.0, 1.0, 0.0, 0.0, 0.0, 0.9371, 0.0, 0.9314, 0.0, 0.9314, 0.0, 0.9371, 0.0, 0.9486, 0.0, 0.9429, 0.0, 0.9429, 0.0, 0.9486, 0.0, 0.9914, 0.0, 0.9857, 0.0, 0.9857, 0.0, 0.9914, 0.0, 0.8429, 0.0, 0.8371, 0.0, 0.8371, 0.0, 0.8429, 0.0, 0.86, 0.0, 0.8543, 0.0, 0.8543, 0.0, 0.86, 0.0, 0.09091, 0.0, 0.0, 0.0, 0.0, 0.0, 0.09091, 0.0, 0.3571, 0.0, 0.3514, 0.0, 0.3514, 0.0, 0.3571, 0.0, 0.2727, 0.0, 0.1818, 0.0, 0.1818, 0.0, 0.2727, 0.0, 0.5543, 0.0, 0.5486, 0.0, 0.5486, 0.0, 0.5543, 0.0, 0.9, 0.0, 0.8943, 0.0, 0.8943, 0.0, 0.9, 0.0, 0.1514, 0.0, 0.1457, 0.0, 0.1457, 0.0, 0.1514, 0.0, 0.9091, 0.0, 0.8182, 0.0, 0.8182, 0.0, 0.9091, 0.0, 0.5057, 0.0, 0.4943, 0.0, 0.4943, 0.0, 0.5057, 0.0, 0.2086, 0.0, 0.1971, 0.0, 0.1971, 0.0, 0.2086, 0.0, 0.8371, 0.0, 0.8314, 0.0, 0.8314, 0.0, 0.8371, 0.0, 0.9543, 0.0, 0.9486, 0.0, 0.9486, 0.0, 0.9543, 0.0, 0.02, 0.0, 0.01429, 0.0, 0.01429, 0.0, 0.02, 0.0, 0.3457, 0.0, 0.3343, 0.0, 0.3343, 0.0, 0.3457, 0.0, 0.9314, 0.0, 0.9257, 0.0, 0.9257, 0.0, 0.9314, 0.0, 0.1029, 0.0, 0.09714, 0.0, 0.09714, 0.0, 0.1029, 0.0, 0.7371, 0.0, 0.7257, 0.0, 0.7257, 0.0, 0.7371, 0.0, 0.6771, 0.0, 0.6714, 0.0, 0.6714, 0.0, 0.6771, 0.0, 0.5314, 0.0, 0.52, 0.0, 0.52, 0.0, 0.5314, 0.0, 0.6286, 0.0, 0.6229, 0.0, 0.6229, 0.0, 0.6286, 0.0, 0.2886, 0.0, 0.2829, 0.0, 0.2829, 0.0, 0.2886, 0.0, 0.6364, 0.0, 0.5455, 0.0, 0.5455, 0.0, 0.6364, 0.0, 0.8257, 0.0, 0.82, 0.0, 0.82, 0.0, 0.8257, 0.0, 0.3229, 0.0, 0.3171, 0.0, 0.3171, 0.0, 0.3229, 0.0, 0.98, 0.0, 0.9743, 0.0, 0.9743, 0.0, 0.98, 0.0, 0.1286, 0.0, 0.1229, 0.0, 0.1229, 0.0, 0.1286, 0.0, 0.3286, 0.0, 0.3229, 0.0, 0.3229, 0.0, 0.3286, 0.0, 0.6114, 0.0, 0.6057, 0.0, 0.6057, 0.0, 0.6114, 0.0, 0.04, 0.0, 0.03714, 0.0, 0.03714, 0.0, 0.04, 0.0, 0.3914, 0.0, 0.3857, 0.0, 0.3857, 0.0, 0.3914, 0.0, 0.6886, 0.0, 0.6829, 0.0, 0.6829, 0.0, 0.6886, 0.0, 0.5657, 0.0, 0.56, 0.0, 0.56, 0.0, 0.5657, 0.0, 0.4714, 0.0, 0.46, 0.0, 0.46, 0.0, 0.4714, 0.0, 0.66, 0.0, 0.6543, 0.0, 0.6543, 0.0, 0.66, 0.0, 0.9086, 0.0, 0.9057, 0.0, 0.9057, 0.0, 0.9086, 0.0, 0.9257, 0.0, 0.92, 0.0, 0.92, 0.0, 0.9257, 0.0, 0.6429, 0.0, 0.6371, 0.0, 0.6371, 0.0, 0.6429, 0.0, 0.82, 0.0, 0.8143, 0.0, 0.8143, 0.0, 0.82, 0.0, 0.1818, 0.0, 0.09091, 0.0, 0.09091, 0.0, 0.1818, 0.0, 0.38, 0.0, 0.3743, 0.0, 0.3743, 0.0, 0.38, 0.0, 0.1629, 0.0, 0.1571, 0.0, 0.1571, 0.0, 0.1629, 0.0, 0.1171, 0.0, 0.1114, 0.0, 0.1114, 0.0, 0.1171, 0.0, 0.9629, 0.0, 0.96, 0.0, 0.96, 0.0, 0.9629, 0.0, 0.3743, 0.0, 0.3686, 0.0, 0.3686, 0.0, 0.3743, 0.0, 0.7629, 0.0, 0.76, 0.0, 0.76, 0.0, 0.7629, 0.0, 0.14, 0.0, 0.1343, 0.0, 0.1343, 0.0, 0.14, 0.0, 0.9743, 0.0, 0.9686, 0.0, 0.9686, 0.0, 0.9743, 0.0, 0.6829, 0.0, 0.6771, 0.0, 0.6771, 0.0, 0.6829, 0.0, 0.6971, 0.0, 0.6914, 0.0, 0.6914, 0.0, 0.6971, 0.0, 0.3343, 0.0, 0.3286, 0.0, 0.3286, 0.0, 0.3343, 0.0, 0.8886, 0.0, 0.8829, 0.0, 0.8829, 0.0, 0.8886, 0.0, 0.2771, 0.0, 0.2714, 0.0, 0.2714, 0.0, 0.2771, 0.0, 0.05143, 0.0, 0.04571, 0.0, 0.04571, 0.0, 0.05143, 0.0, 0.9057, 0.0, 0.9, 0.0, 0.9, 0.0, 0.9057, 0.0, 0.2714, 0.0, 0.2629, 0.0, 0.2629, 0.0, 0.2714, 0.0, 0.5486, 0.0, 0.5429, 0.0, 0.5429, 0.0, 0.5486, 0.0, 0.18, 0.0, 0.1743, 0.0, 0.1743, 0.0, 0.18, 0.0, 0.8143, 0.0, 0.8086, 0.0, 0.8086, 0.0, 0.8143, 0.0, 0.2514, 0.0, 0.24, 0.0, 0.24, 0.0, 0.2514, 0.0, 0.5429, 0.0, 0.5371, 0.0, 0.5371, 0.0, 0.5429, 0.0, 0.76, 0.0, 0.7371, 0.0, 0.7371, 0.0, 0.76, 0.0, 0.04571, 0.0, 0.04, 0.0, 0.04, 0.0, 0.04571, 0.0, 0.4371, 0.0, 0.4257, 0.0, 0.4257, 0.0, 0.4371, 0.0, 0.2829, 0.0, 0.2771, 0.0, 0.2771, 0.0, 0.2829, 0.0, 0.05714, 0.0, 0.05143, 0.0, 0.05143, 0.0, 0.05714, 0.0, 0.5829, 0.0, 0.5771, 0.0, 0.5771, 0.0, 0.5829, 0.0, 0.5869, 0.0, 0.5373, 0.0, 0.4627, 0.0, 0.4132, 0.0, 0.2776, 0.0, 0.2051, 0.0, 0.3083, 0.0, 0.1387, 0.0, 0.8613, 0.0, 0.6918, 0.0, 0.7948, 0.0, 0.7224, 0.0, 0.3636, 0.0, 0.2727, 0.0, 0.2727, 0.0, 0.3636, 0.0, 0.96, 0.0, 0.9543, 0.0, 0.9543, 0.0, 0.96, 0.0, 0.5371, 0.0, 0.5314, 0.0, 0.5314, 0.0, 0.5371, 0.0, 0.09714, 0.0, 0.09143, 0.0, 0.09143, 0.0, 0.09714, 0.0, 0.1229, 0.0, 0.1171, 0.0, 0.1171, 0.0, 0.1229, 0.0, 0.6714, 0.0, 0.6657, 0.0, 0.6657, 0.0, 0.6714, 0.0, 0.8714, 0.0, 0.8657, 0.0, 0.8657, 0.0, 0.8714, 0.0, 0.52, 0.0, 0.5314, 0.0, 0.5371, 0.0, 0.5429, 0.0, 0.5486, 0.0, 0.5543, 0.0, 0.56, 0.0, 0.5657, 0.0, 0.5714, 0.0, 0.5771, 0.0, 0.5829, 0.0, 0.5886, 0.0, 0.5943, 0.0, 0.6, 0.0, 0.6057, 0.0, 0.6114, 0.0, 0.6171, 0.0, 0.6229, 0.0, 0.6286, 0.0, 0.6314, 0.0, 0.6371, 0.0, 0.6429, 0.0, 0.6486, 0.0, 0.6543, 0.0, 0.66, 0.0, 0.6657, 0.0, 0.6714, 0.0, 0.6771, 0.0, 0.6829, 0.0, 0.6886, 0.0, 0.6914, 0.0, 0.6971, 0.0, 0.7029, 0.0, 0.7086, 0.0, 0.7143, 0.0, 0.72, 0.0, 0.7257, 0.0, 0.7371, 0.0, 0.76, 0.0, 0.7629, 0.0, 0.7971, 0.0, 0.8029, 0.0, 0.8086, 0.0, 0.8143, 0.0, 0.82, 0.0, 0.8257, 0.0, 0.8314, 0.0, 0.8371, 0.0, 0.8429, 0.0, 0.8486, 0.0, 0.8543, 0.0, 0.86, 0.0, 0.8657, 0.0, 0.8714, 0.0, 0.8771, 0.0, 0.8829, 0.0, 0.8886, 0.0, 0.8943, 0.0, 0.9, 0.0, 0.9057, 0.0, 0.9086, 0.0, 0.9143, 0.0, 0.92, 0.0, 0.9257, 0.0, 0.9314, 0.0, 0.9371, 0.0, 0.9429, 0.0, 0.9486, 0.0, 0.9543, 0.0, 0.96, 0.0, 0.9629, 0.0, 0.9686, 0.0, 0.9743, 0.0, 0.98, 0.0, 0.9857, 0.0, 0.9914, 0.0, 0.0, 0.0, 0.002857, 0.0, 0.008571, 0.0, 0.01429, 0.0, 0.02, 0.0, 0.02571, 0.0, 0.03143, 0.0, 0.03714, 0.0, 0.04, 0.0, 0.04571, 0.0, 0.05143, 0.0, 0.05714, 0.0, 0.06857, 0.0, 0.08, 0.0, 0.08571, 0.0, 0.09143, 0.0, 0.09714, 0.0, 0.1029, 0.0, 0.1057, 0.0, 0.1114, 0.0, 0.1171, 0.0, 0.1229, 0.0, 0.1286, 0.0, 0.1343, 0.0, 0.14, 0.0, 0.1457, 0.0, 0.1514, 0.0, 0.1571, 0.0, 0.1629, 0.0, 0.1686, 0.0, 0.1743, 0.0, 0.18, 0.0, 0.1857, 0.0, 0.1971, 0.0, 0.2086, 0.0, 0.2314, 0.0, 0.24, 0.0, 0.2514, 0.0, 0.2629, 0.0, 0.2714, 0.0, 0.2771, 0.0, 0.2829, 0.0, 0.2886, 0.0, 0.3, 0.0, 0.3114, 0.0, 0.3171, 0.0, 0.3229, 0.0, 0.3286, 0.0, 0.3343, 0.0, 0.3457, 0.0, 0.3514, 0.0, 0.3571, 0.0, 0.3629, 0.0, 0.3686, 0.0, 0.3743, 0.0, 0.38, 0.0, 0.3857, 0.0, 0.3914, 0.0, 0.4029, 0.0, 0.4143, 0.0, 0.4257, 0.0, 0.4371, 0.0, 0.4486, 0.0, 0.46, 0.0, 0.4714, 0.0, 0.4829, 0.0, 0.4943, 0.0, 0.5057, 0.0, 0.5171, 0.0, 0.6657, 0.0, 0.66, 0.0, 0.66, 0.0, 0.6657, 0.0, 0.56, 0.0, 0.5543, 0.0, 0.5543, 0.0, 0.56, 0.0, 0.7086, 0.0, 0.7029, 0.0, 0.7029, 0.0, 0.7086, 0.0, 0.4943, 0.0, 0.4829, 0.0, 0.4829, 0.0, 0.4943, 0.0, 0.7971, 0.0, 0.7629, 0.0, 0.7629, 0.0, 0.7971, 0.0, 0.06857, 0.0, 0.05714, 0.0, 0.05714, 0.0, 0.06857, 0.0, 0.4143, 0.0, 0.4029, 0.0, 0.4029, 0.0, 0.4143, 0.0, 0.3686, 0.0, 0.3629, 0.0, 0.3629, 0.0, 0.3686, 0.0, 0.1457, 0.0, 0.14, 0.0, 0.14, 0.0, 0.1457, 0.0, 0.1343, 0.0, 0.1286, 0.0, 0.1286, 0.0, 0.1343, 0.0, 0.9686, 0.0, 0.9629, 0.0, 0.9629, 0.0, 0.9686, 0.0, 0.6, 0.0, 0.5943, 0.0, 0.5943, 0.0, 0.6, 0.0, 0.3171, 0.0, 0.3114, 0.0, 0.3114, 0.0, 0.3171, 0.0, 0.5171, 0.0, 0.5057, 0.0, 0.5057, 0.0, 0.5171, 0.0, 0.24, 0.0, 0.2314, 0.0, 0.2314, 0.0, 0.24, 0.0, 0.7143, 0.0, 0.7086, 0.0, 0.7086, 0.0, 0.7143, 0.0, 0.3629, 0.0, 0.3571, 0.0, 0.3571, 0.0, 0.3629, 0.0, 0.002857, 0.0, 0.0, 0.0, 0.0, 0.0, 0.002857, 0.0, 0.9143, 0.0, 0.9086, 0.0, 0.9086, 0.0, 0.9143, 0.0, 0.0, 0.0, 0.9914, 0.0, 0.9914, 0.0, 0.0, 0.0, 0.1114, 0.0, 0.1057, 0.0, 0.1057, 0.0, 0.1114, 0.0, 0.08, 0.0, 0.06857, 0.0, 0.06857, 0.0, 0.08, 0.0, 0.3857, 0.0, 0.38, 0.0, 0.38, 0.0, 0.3857, 0.0, 0.09143, 0.0, 0.08571, 0.0, 0.08571, 0.0, 0.09143, 0.0, 0.4486, 0.0, 0.4371, 0.0, 0.4371, 0.0, 0.4486, 0.0, 0.8943, 0.0, 0.8886, 0.0, 0.8886, 0.0, 0.8943, 0.0, 0.8543, 0.0, 0.8486, 0.0, 0.8486, 0.0, 0.8543, 0.0, 0.3, 0.0, 0.2886, 0.0, 0.2886, 0.0, 0.3, 0.0, 1.0, 0.0, 0.9091, 0.0, 0.9091, 0.0, 1.0, 0.0, 0.52, 0.0, 0.5171, 0.0, 0.5171, 0.0, 0.52, 0.0, 0.8771, 0.0, 0.8714, 0.0, 0.8714, 0.0, 0.8771, 0.0, 0.8657, 0.0, 0.86, 0.0, 0.86, 0.0, 0.8657, 0.0, 0.8182, 0.0, 0.7273, 0.0, 0.7273, 0.0, 0.8182, 0.0, 0.3514, 0.0, 0.3457, 0.0, 0.3457, 0.0, 0.3514, 0.0, 0.09091, 0.0, 0.1818, 0.0, 0.2727, 0.0, 0.3636, 0.0, 0.4545, 0.0, 0.5455, 0.0, 0.6364, 0.0, 0.7273, 0.0, 0.8182, 0.0, 0.9091, 0.0, 1.0, 0.0, 0.0, 0.0, 0.6057, 0.0, 0.6, 0.0, 0.6, 0.0, 0.6057, 0.0, 0.6653, 0.0, 0.6626, 0.0, 0.7614, 0.0, 0.7596, 0.0, 0.7596, 0.0, 0.7614, 0.0, 0.86, 0.0, 0.8543, 0.0, 0.8543, 0.0, 0.86, 0.0, 0.86, 0.0, 0.8543, 0.0, 0.5869, 0.0, 0.7224, 0.0, 0.7248, 0.0, 0.6071, 0.0, 0.6071, 0.0, 0.7248, 0.0, 0.7274, 0.0, 0.6364, 0.0, 0.6364, 0.0, 0.7274, 0.0, 0.7273, 0.0, 0.6364, 0.0, 0.1265, 0.0, 0.1296, 0.0, 0.1161, 0.0, 0.1115, 0.0, 0.1115, 0.0, 0.1161, 0.0, 0.1029, 0.0, 0.09714, 0.0, 0.09714, 0.0, 0.1029, 0.0, 0.1029, 0.0, 0.09714, 0.0, 0.3766, 0.0, 0.3818, 0.0, 0.3779, 0.0, 0.3724, 0.0, 0.3724, 0.0, 0.3779, 0.0, 0.3743, 0.0, 0.3686, 0.0, 0.3686, 0.0, 0.3743, 0.0, 0.3743, 0.0, 0.3686, 0.0, 0.5176, 0.0, 0.5209, 0.0, 0.5539, 0.0, 0.5493, 0.0, 0.5493, 0.0, 0.5539, 0.0, 0.5886, 0.0, 0.5829, 0.0, 0.5829, 0.0, 0.5886, 0.0, 0.5886, 0.0, 0.5829, 0.0, 0.4937, 0.0, 0.4946, 0.0, 0.5127, 0.0, 0.5085, 0.0, 0.5085, 0.0, 0.5127, 0.0, 0.5371, 0.0, 0.5314, 0.0, 0.5314, 0.0, 0.5371, 0.0, 0.5371, 0.0, 0.5314, 0.0, 0.5841, 0.0, 0.5884, 0.0, 0.6279, 0.0, 0.6228, 0.0, 0.6228, 0.0, 0.6279, 0.0, 0.6657, 0.0, 0.66, 0.0, 0.66, 0.0, 0.6657, 0.0, 0.6657, 0.0, 0.66, 0.0, 0.6149, 0.0, 0.6242, 0.0, 0.6618, 0.0, 0.6546, 0.0, 0.6546, 0.0, 0.6618, 0.0, 0.6971, 0.0, 0.6914, 0.0, 0.6914, 0.0, 0.6971, 0.0, 0.6971, 0.0, 0.6914, 0.0, 0.1734, 0.0, 0.179, 0.0, 0.168, 0.0, 0.1623, 0.0, 0.1623, 0.0, 0.168, 0.0, 0.1571, 0.0, 0.1514, 0.0, 0.1514, 0.0, 0.1571, 0.0, 0.1571, 0.0, 0.1514, 0.0, 0.6915, 0.0, 0.686, 0.0, 0.7565, 0.0, 0.7555, 0.0, 0.7555, 0.0, 0.7565, 0.0, 0.8314, 0.0, 0.8257, 0.0, 0.8257, 0.0, 0.8314, 0.0, 0.8314, 0.0, 0.8257, 0.0, 0.1296, 0.0, 0.1314, 0.0, 0.1184, 0.0, 0.1161, 0.0, 0.1161, 0.0, 0.1184, 0.0, 0.1057, 0.0, 0.1029, 0.0, 0.1029, 0.0, 0.1057, 0.0, 0.1057, 0.0, 0.1029, 0.0, 0.6608, 0.0, 0.6749, 0.0, 0.6966, 0.0, 0.6872, 0.0, 0.6872, 0.0, 0.6966, 0.0, 0.72, 0.0, 0.7143, 0.0, 0.7143, 0.0, 0.72, 0.0, 0.72, 0.0, 0.7143, 0.0, 0.1982, 0.0, 0.2057, 0.0, 0.1924, 0.0, 0.186, 0.0, 0.186, 0.0, 0.1924, 0.0, 0.18, 0.0, 0.1743, 0.0, 0.1743, 0.0, 0.18, 0.0, 0.18, 0.0, 0.1743, 0.0, 0.6903, 0.0, 0.7106, 0.0, 0.7214, 0.0, 0.7068, 0.0, 0.7068, 0.0, 0.7214, 0.0, 0.7372, 0.0, 0.7257, 0.0, 0.7257, 0.0, 0.7372, 0.0, 0.7371, 0.0, 0.7257, 0.0, 0.6359, 0.0, 0.6354, 0.0, 0.7735, 0.0, 0.7722, 0.0, 0.7722, 0.0, 0.7735, 0.0, 0.9086, 0.0, 0.9057, 0.0, 0.9057, 0.0, 0.9086, 0.0, 0.9086, 0.0, 0.9057, 0.0, 0.6475, 0.0, 0.6608, 0.0, 0.6872, 0.0, 0.6783, 0.0, 0.6783, 0.0, 0.6872, 0.0, 0.7143, 0.0, 0.7086, 0.0, 0.7086, 0.0, 0.7143, 0.0, 0.7143, 0.0, 0.7086, 0.0, 0.1357, 0.0, 0.1401, 0.0, 0.1285, 0.0, 0.1235, 0.0, 0.1235, 0.0, 0.1285, 0.0, 0.1171, 0.0, 0.1114, 0.0, 0.1114, 0.0, 0.1171, 0.0, 0.1171, 0.0, 0.1114, 0.0, 0.603, 0.0, 0.6102, 0.0, 0.6508, 0.0, 0.6443, 0.0, 0.6443, 0.0, 0.6508, 0.0, 0.6886, 0.0, 0.6829, 0.0, 0.6829, 0.0, 0.6886, 0.0, 0.6886, 0.0, 0.6829, 0.0, 0.03272, 0.0, 0.04271, 0.0, 0.03666, 0.0, 0.02888, 0.0, 0.02888, 0.0, 0.03666, 0.0, 0.03143, 0.0, 0.02571, 0.0, 0.02571, 0.0, 0.03143, 0.0, 0.03143, 0.0, 0.02571, 0.0, 0.4965, 0.0, 0.4987, 0.0, 0.5211, 0.0, 0.5169, 0.0, 0.5169, 0.0, 0.5211, 0.0, 0.5486, 0.0, 0.5429, 0.0, 0.5429, 0.0, 0.5486, 0.0, 0.5486, 0.0, 0.5429, 0.0, 0.5788, 0.0, 0.5841, 0.0, 0.6228, 0.0, 0.6172, 0.0, 0.6172, 0.0, 0.6228, 0.0, 0.66, 0.0, 0.6543, 0.0, 0.6543, 0.0, 0.66, 0.0, 0.66, 0.0, 0.6543, 0.0, 0.5884, 0.0, 0.5926, 0.0, 0.633, 0.0, 0.6279, 0.0, 0.6279, 0.0, 0.633, 0.0, 0.6714, 0.0, 0.6657, 0.0, 0.6657, 0.0, 0.6714, 0.0, 0.6714, 0.0, 0.6657, 0.0, 0.2924, 0.0, 0.2972, 0.0, 0.2847, 0.0, 0.278, 0.0, 0.278, 0.0, 0.2847, 0.0, 0.2714, 0.0, 0.2629, 0.0, 0.2629, 0.0, 0.2714, 0.0, 0.2714, 0.0, 0.2629, 0.0, 0.2873, 0.0, 0.2924, 0.0, 0.278, 0.0, 0.2696, 0.0, 0.2696, 0.0, 0.278, 0.0, 0.2629, 0.0, 0.2514, 0.0, 0.2514, 0.0, 0.2629, 0.0, 0.2629, 0.0, 0.2514, 0.0, 0.6604, 0.0, 0.6572, 0.0, 0.765, 0.0, 0.7637, 0.0, 0.7637, 0.0, 0.765, 0.0, 0.8714, 0.0, 0.8657, 0.0, 0.8657, 0.0, 0.8714, 0.0, 0.8714, 0.0, 0.8657, 0.0, 0.179, 0.0, 0.185, 0.0, 0.1738, 0.0, 0.168, 0.0, 0.168, 0.0, 0.1738, 0.0, 0.1629, 0.0, 0.1571, 0.0, 0.1571, 0.0, 0.1629, 0.0, 0.1629, 0.0, 0.1571, 0.0, 0.64, 0.0, 0.6387, 0.0, 0.7994, 0.0, 0.7974, 0.0, 0.7974, 0.0, 0.7994, 0.0, 0.96, 0.0, 0.9543, 0.0, 0.9543, 0.0, 0.96, 0.0, 0.96, 0.0, 0.9543, 0.0, 0.504, 0.0, 0.4973, 0.0, 0.5079, 0.0, 0.5107, 0.0, 0.5107, 0.0, 0.5079, 0.0, 0.5204, 0.0, 0.5167, 0.0, 0.5167, 0.0, 0.5204, 0.0, 0.52, 0.0, 0.5171, 0.0, 0.6572, 0.0, 0.6527, 0.0, 0.7655, 0.0, 0.765, 0.0, 0.765, 0.0, 0.7655, 0.0, 0.8771, 0.0, 0.8714, 0.0, 0.8714, 0.0, 0.8771, 0.0, 0.8771, 0.0, 0.8714, 0.0, 0.1449, 0.0, 0.1501, 0.0, 0.1393, 0.0, 0.1338, 0.0, 0.1338, 0.0, 0.1393, 0.0, 0.1286, 0.0, 0.1229, 0.0, 0.1229, 0.0, 0.1286, 0.0, 0.1286, 0.0, 0.1229, 0.0, 0.6373, 0.0, 0.6403, 0.0, 0.785, 0.0, 0.7804, 0.0, 0.7804, 0.0, 0.785, 0.0, 0.9257, 0.0, 0.92, 0.0, 0.92, 0.0, 0.9257, 0.0, 0.9257, 0.0, 0.92, 0.0, 0.4008, 0.0, 0.2287, 0.0, 0.1501, 0.0, 0.6348, 0.0, 0.6348, 0.0, 0.1501, 0.0, 0.04297, 0.0, 0.9942, 0.0, 0.9942, 0.0, 0.04297, 0.0, 0.0, 0.0, 0.9914, 0.0, 0.004063, 0.0, 0.01306, 0.0, 0.01336, 0.0, 0.00575, 0.0, 0.00575, 0.0, 0.01336, 0.0, 0.01429, 0.0, 0.008572, 0.0, 0.008572, 0.0, 0.01429, 0.0, 0.01429, 0.0, 0.008571, 0.0, 0.1246, 0.0, 0.1265, 0.0, 0.1115, 0.0, 0.1075, 0.0, 0.1075, 0.0, 0.1115, 0.0, 0.09714, 0.0, 0.09143, 0.0, 0.09143, 0.0, 0.09714, 0.0, 0.09714, 0.0, 0.09143, 0.0, 0.6376, 0.0, 0.6359, 0.0, 0.7722, 0.0, 0.77, 0.0, 0.77, 0.0, 0.7722, 0.0, 0.9057, 0.0, 0.9, 0.0, 0.9, 0.0, 0.9057, 0.0, 0.9057, 0.0, 0.9, 0.0, 0.5995, 0.0, 0.5437, 0.0, 0.7603, 0.0, 0.7888, 0.0, 0.7888, 0.0, 0.7603, 0.0, 0.9857, 0.0, 0.98, 0.0, 0.98, 0.0, 0.9857, 0.0, 0.9857, 0.0, 0.98, 0.0, 0.5014, 0.0, 0.5044, 0.0, 0.5303, 0.0, 0.5256, 0.0, 0.5256, 0.0, 0.5303, 0.0, 0.56, 0.0, 0.5543, 0.0, 0.5543, 0.0, 0.56, 0.0, 0.56, 0.0, 0.5543, 0.0, 0.6437, 0.0, 0.6403, 0.0, 0.7682, 0.0, 0.7669, 0.0, 0.7669, 0.0, 0.7682, 0.0, 0.8943, 0.0, 0.8886, 0.0, 0.8886, 0.0, 0.8943, 0.0, 0.8943, 0.0, 0.8886, 0.0, 0.5437, 0.0, 0.4008, 0.0, 0.6348, 0.0, 0.7603, 0.0, 0.7603, 0.0, 0.6348, 0.0, 0.9942, 0.0, 0.9857, 0.0, 0.9857, 0.0, 0.9942, 0.0, 0.9914, 0.0, 0.9857, 0.0, 0.3082, 0.0, 0.3169, 0.0, 0.3085, 0.0, 0.2986, 0.0, 0.2986, 0.0, 0.3085, 0.0, 0.3, 0.0, 0.2886, 0.0, 0.2886, 0.0, 0.3, 0.0, 0.3, 0.0, 0.2886, 0.0, 0.6973, 0.0, 0.6915, 0.0, 0.7555, 0.0, 0.7546, 0.0, 0.7546, 0.0, 0.7555, 0.0, 0.8257, 0.0, 0.82, 0.0, 0.82, 0.0, 0.8257, 0.0, 0.8257, 0.0, 0.82, 0.0, 0.5275, 0.0, 0.5316, 0.0, 0.5682, 0.0, 0.5632, 0.0, 0.5632, 0.0, 0.5682, 0.0, 0.6057, 0.0, 0.6, 0.0, 0.6, 0.0, 0.6057, 0.0, 0.6057, 0.0, 0.6, 0.0, 0.3007, 0.0, 0.3044, 0.0, 0.2939, 0.0, 0.2892, 0.0, 0.2892, 0.0, 0.2939, 0.0, 0.2829, 0.0, 0.2771, 0.0, 0.2771, 0.0, 0.2829, 0.0, 0.2829, 0.0, 0.2771, 0.0, 0.5107, 0.0, 0.5141, 0.0, 0.5444, 0.0, 0.5397, 0.0, 0.5397, 0.0, 0.5444, 0.0, 0.5771, 0.0, 0.5714, 0.0, 0.5714, 0.0, 0.5771, 0.0, 0.5771, 0.0, 0.5714, 0.0, 0.4973, 0.0, 0.4937, 0.0, 0.5085, 0.0, 0.5079, 0.0, 0.5079, 0.0, 0.5085, 0.0, 0.5314, 0.0, 0.5204, 0.0, 0.5204, 0.0, 0.5314, 0.0, 0.5314, 0.0, 0.52, 0.0, 0.6527, 0.0, 0.648, 0.0, 0.766, 0.0, 0.7655, 0.0, 0.7655, 0.0, 0.766, 0.0, 0.8829, 0.0, 0.8771, 0.0, 0.8771, 0.0, 0.8829, 0.0, 0.8829, 0.0, 0.8771, 0.0, 0.5373, 0.0, 0.5869, 0.0, 0.6071, 0.0, 0.5416, 0.0, 0.5416, 0.0, 0.6071, 0.0, 0.6364, 0.0, 0.5453, 0.0, 0.5453, 0.0, 0.6364, 0.0, 0.6364, 0.0, 0.5455, 0.0, 0.686, 0.0, 0.6801, 0.0, 0.7571, 0.0, 0.7565, 0.0, 0.7565, 0.0, 0.7571, 0.0, 0.8371, 0.0, 0.8314, 0.0, 0.8314, 0.0, 0.8371, 0.0, 0.8371, 0.0, 0.8314, 0.0, 0.5362, 0.0, 0.5414, 0.0, 0.5792, 0.0, 0.5735, 0.0, 0.5735, 0.0, 0.5792, 0.0, 0.6171, 0.0, 0.6114, 0.0, 0.6114, 0.0, 0.6171, 0.0, 0.6171, 0.0, 0.6114, 0.0, 0.6213, 0.0, 0.5995, 0.0, 0.7888, 0.0, 0.7965, 0.0, 0.7965, 0.0, 0.7888, 0.0, 0.98, 0.0, 0.9743, 0.0, 0.9743, 0.0, 0.98, 0.0, 0.98, 0.0, 0.9743, 0.0, 0.4946, 0.0, 0.4965, 0.0, 0.5169, 0.0, 0.5127, 0.0, 0.5127, 0.0, 0.5169, 0.0, 0.5429, 0.0, 0.5371, 0.0, 0.5371, 0.0, 0.5429, 0.0, 0.5429, 0.0, 0.5371, 0.0, 0.6373, 0.0, 0.6315, 0.0, 0.799, 0.0, 0.8, 0.0, 0.8, 0.0, 0.799, 0.0, 0.9686, 0.0, 0.9629, 0.0, 0.9629, 0.0, 0.9686, 0.0, 0.9686, 0.0, 0.9629, 0.0, 0.648, 0.0, 0.6437, 0.0, 0.7669, 0.0, 0.766, 0.0, 0.766, 0.0, 0.7669, 0.0, 0.8886, 0.0, 0.8829, 0.0, 0.8829, 0.0, 0.8886, 0.0, 0.8886, 0.0, 0.8829, 0.0, 0.5553, 0.0, 0.5609, 0.0, 0.5993, 0.0, 0.5936, 0.0, 0.5936, 0.0, 0.5993, 0.0, 0.6371, 0.0, 0.6314, 0.0, 0.6314, 0.0, 0.6371, 0.0, 0.6371, 0.0, 0.6314, 0.0, 0.1913, 0.0, 0.1982, 0.0, 0.186, 0.0, 0.1798, 0.0, 0.1798, 0.0, 0.186, 0.0, 0.1743, 0.0, 0.1686, 0.0, 0.1686, 0.0, 0.1743, 0.0, 0.1743, 0.0, 0.1686, 0.0, 0.341, 0.0, 0.3458, 0.0, 0.34, 0.0, 0.3348, 0.0, 0.3348, 0.0, 0.34, 0.0, 0.3343, 0.0, 0.3286, 0.0, 0.3286, 0.0, 0.3343, 0.0, 0.3343, 0.0, 0.3286, 0.0, 0.6352, 0.0, 0.6475, 0.0, 0.6783, 0.0, 0.6698, 0.0, 0.6698, 0.0, 0.6783, 0.0, 0.7086, 0.0, 0.7029, 0.0, 0.7029, 0.0, 0.7086, 0.0, 0.7086, 0.0, 0.7029, 0.0, 0.4456, 0.0, 0.2845, 0.0, 0.2584, 0.0, 0.3661, 0.0, 0.3661, 0.0, 0.2584, 0.0, 0.2314, 0.0, 0.2081, 0.0, 0.2081, 0.0, 0.2314, 0.0, 0.2314, 0.0, 0.2086, 0.0, 0.5316, 0.0, 0.5362, 0.0, 0.5735, 0.0, 0.5682, 0.0, 0.5682, 0.0, 0.5735, 0.0, 0.6114, 0.0, 0.6057, 0.0, 0.6057, 0.0, 0.6114, 0.0, 0.6114, 0.0, 0.6057, 0.0, 0.6801, 0.0, 0.6743, 0.0, 0.7575, 0.0, 0.7571, 0.0, 0.7571, 0.0, 0.7575, 0.0, 0.8429, 0.0, 0.8371, 0.0, 0.8371, 0.0, 0.8429, 0.0, 0.8429, 0.0, 0.8371, 0.0, 0.3458, 0.0, 0.3562, 0.0, 0.3509, 0.0, 0.34, 0.0, 0.34, 0.0, 0.3509, 0.0, 0.3457, 0.0, 0.3343, 0.0, 0.3343, 0.0, 0.3457, 0.0, 0.3457, 0.0, 0.3343, 0.0, 0.6692, 0.0, 0.6653, 0.0, 0.7596, 0.0, 0.7583, 0.0, 0.7583, 0.0, 0.7596, 0.0, 0.8543, 0.0, 0.8486, 0.0, 0.8486, 0.0, 0.8543, 0.0, 0.8543, 0.0, 0.8486, 0.0, 0.7282, 0.0, 0.7185, 0.0, 0.7533, 0.0, 0.752, 0.0, 0.752, 0.0, 0.7533, 0.0, 0.8029, 0.0, 0.7972, 0.0, 0.7972, 0.0, 0.8029, 0.0, 0.8029, 0.0, 0.7971, 0.0, 0.2972, 0.0, 0.3007, 0.0, 0.2892, 0.0, 0.2847, 0.0, 0.2847, 0.0, 0.2892, 0.0, 0.2771, 0.0, 0.2714, 0.0, 0.2714, 0.0, 0.2771, 0.0, 0.2771, 0.0, 0.2714, 0.0, 0.3169, 0.0, 0.326, 0.0, 0.3187, 0.0, 0.3085, 0.0, 0.3085, 0.0, 0.3187, 0.0, 0.3114, 0.0, 0.3, 0.0, 0.3, 0.0, 0.3114, 0.0, 0.3114, 0.0, 0.3, 0.0, 0.6432, 0.0, 0.6441, 0.0, 0.7924, 0.0, 0.7894, 0.0, 0.7894, 0.0, 0.7924, 0.0, 0.9371, 0.0, 0.9314, 0.0, 0.9314, 0.0, 0.9371, 0.0, 0.9371, 0.0, 0.9314, 0.0, 0.4662, 0.0, 0.4761, 0.0, 0.4792, 0.0, 0.4686, 0.0, 0.4686, 0.0, 0.4792, 0.0, 0.4829, 0.0, 0.4714, 0.0, 0.4714, 0.0, 0.4829, 0.0, 0.4829, 0.0, 0.4714, 0.0, 0.4132, 0.0, 0.4627, 0.0, 0.4584, 0.0, 0.3929, 0.0, 0.3929, 0.0, 0.4584, 0.0, 0.4547, 0.0, 0.3636, 0.0, 0.3636, 0.0, 0.4547, 0.0, 0.4545, 0.0, 0.3636, 0.0, 0.04271, 0.0, 0.05302, 0.0, 0.04459, 0.0, 0.03666, 0.0, 0.03666, 0.0, 0.04459, 0.0, 0.03714, 0.0, 0.03143, 0.0, 0.03143, 0.0, 0.03714, 0.0, 0.03714, 0.0, 0.03143, 0.0, 0.2057, 0.0, 0.2141, 0.0, 0.1992, 0.0, 0.1924, 0.0, 0.1924, 0.0, 0.1992, 0.0, 0.1857, 0.0, 0.18, 0.0, 0.18, 0.0, 0.1857, 0.0, 0.1857, 0.0, 0.18, 0.0, 0.1238, 0.0, 0.1246, 0.0, 0.1075, 0.0, 0.1039, 0.0, 0.1039, 0.0, 0.1075, 0.0, 0.09143, 0.0, 0.08572, 0.0, 0.08572, 0.0, 0.09143, 0.0, 0.09143, 0.0, 0.08571, 0.0, 0.5414, 0.0, 0.5469, 0.0, 0.5849, 0.0, 0.5792, 0.0, 0.5792, 0.0, 0.5849, 0.0, 0.6229, 0.0, 0.6171, 0.0, 0.6171, 0.0, 0.6229, 0.0, 0.6229, 0.0, 0.6171, 0.0, 0.5669, 0.0, 0.573, 0.0, 0.6113, 0.0, 0.6053, 0.0, 0.6053, 0.0, 0.6113, 0.0, 0.6486, 0.0, 0.6429, 0.0, 0.6429, 0.0, 0.6486, 0.0, 0.6486, 0.0, 0.6429, 0.0, 0.1501, 0.0, 0.156, 0.0, 0.1451, 0.0, 0.1393, 0.0, 0.1393, 0.0, 0.1451, 0.0, 0.1343, 0.0, 0.1286, 0.0, 0.1286, 0.0, 0.1343, 0.0, 0.1343, 0.0, 0.1286, 0.0, 0.01306, 0.0, 0.02284, 0.0, 0.02113, 0.0, 0.01336, 0.0, 0.01336, 0.0, 0.02113, 0.0, 0.02, 0.0, 0.01429, 0.0, 0.01429, 0.0, 0.02, 0.0, 0.02, 0.0, 0.01429, 0.0, 0.4202, 0.0, 0.4292, 0.0, 0.4271, 0.0, 0.4167, 0.0, 0.4167, 0.0, 0.4271, 0.0, 0.4257, 0.0, 0.4143, 0.0, 0.4143, 0.0, 0.4257, 0.0, 0.4257, 0.0, 0.4143, 0.0, 0.0, 0.0, 1.0, 0.0, 0.9901, 0.0, 0.009938, 0.0, 0.009938, 0.0, 0.9901, 0.0, 0.9307, 0.0, 0.06931, 0.0, 0.06931, 0.0, 0.9307, 0.0, 0.8613, 0.0, 0.1387, 0.0, 0.398, 0.0, 0.4094, 0.0, 0.4056, 0.0, 0.3944, 0.0, 0.3944, 0.0, 0.4056, 0.0, 0.4029, 0.0, 0.3914, 0.0, 0.3914, 0.0, 0.4029, 0.0, 0.4029, 0.0, 0.3914, 0.0, 0.1156, 0.0, 0.1234, 0.0, 0.1004, 0.0, 0.08997, 0.0, 0.08997, 0.0, 0.1004, 0.0, 0.08, 0.0, 0.06857, 0.0, 0.06857, 0.0, 0.08, 0.0, 0.08, 0.0, 0.06857, 0.0, 0.3871, 0.0, 0.3925, 0.0, 0.3889, 0.0, 0.3834, 0.0, 0.3834, 0.0, 0.3889, 0.0, 0.3857, 0.0, 0.38, 0.0, 0.38, 0.0, 0.3857, 0.0, 0.3857, 0.0, 0.38, 0.0, 0.732, 0.0, 0.7328, 0.0, 0.7517, 0.0, 0.7478, 0.0, 0.7478, 0.0, 0.7517, 0.0, 0.7648, 0.0, 0.7591, 0.0, 0.7591, 0.0, 0.7648, 0.0, 0.7629, 0.0, 0.76, 0.0, 0.7106, 0.0, 0.7036, 0.0, 0.7539, 0.0, 0.7535, 0.0, 0.7535, 0.0, 0.7539, 0.0, 0.8143, 0.0, 0.8086, 0.0, 0.8086, 0.0, 0.8143, 0.0, 0.8143, 0.0, 0.8086, 0.0, 0.4379, 0.0, 0.4471, 0.0, 0.4476, 0.0, 0.4373, 0.0, 0.4373, 0.0, 0.4476, 0.0, 0.4486, 0.0, 0.4371, 0.0, 0.4371, 0.0, 0.4486, 0.0, 0.4486, 0.0, 0.4371, 0.0, 0.4094, 0.0, 0.4202, 0.0, 0.4167, 0.0, 0.4056, 0.0, 0.4056, 0.0, 0.4167, 0.0, 0.4143, 0.0, 0.4029, 0.0, 0.4029, 0.0, 0.4143, 0.0, 0.4143, 0.0, 0.4029, 0.0, 0.326, 0.0, 0.3312, 0.0, 0.3243, 0.0, 0.3187, 0.0, 0.3187, 0.0, 0.3243, 0.0, 0.3171, 0.0, 0.3114, 0.0, 0.3114, 0.0, 0.3171, 0.0, 0.3171, 0.0, 0.3114, 0.0, 0.7106, 0.0, 0.732, 0.0, 0.7478, 0.0, 0.7214, 0.0, 0.7214, 0.0, 0.7478, 0.0, 0.7591, 0.0, 0.7372, 0.0, 0.7372, 0.0, 0.7591, 0.0, 0.76, 0.0, 0.7371, 0.0, 0.2287, 0.0, 0.002908, 0.0, 0.002027, 0.0, 0.1501, 0.0, 0.1501, 0.0, 0.002027, 0.0, 0.003146, 0.0, 0.04297, 0.0, 0.04297, 0.0, 0.003146, 0.0, 0.002857, 0.0, 0.0, 0.0, 0.643, 0.0, 0.6414, 0.0, 0.7957, 0.0, 0.7941, 0.0, 0.7941, 0.0, 0.7957, 0.0, 0.9486, 0.0, 0.9429, 0.0, 0.9429, 0.0, 0.9486, 0.0, 0.9486, 0.0, 0.9429, 0.0, 0.4864, 0.0, 0.4981, 0.0, 0.5012, 0.0, 0.49, 0.0, 0.49, 0.0, 0.5012, 0.0, 0.5057, 0.0, 0.4943, 0.0, 0.4943, 0.0, 0.5057, 0.0, 0.5057, 0.0, 0.4943, 0.0, 0.6403, 0.0, 0.6432, 0.0, 0.7894, 0.0, 0.785, 0.0, 0.785, 0.0, 0.7894, 0.0, 0.9314, 0.0, 0.9257, 0.0, 0.9257, 0.0, 0.9314, 0.0, 0.9314, 0.0, 0.9257, 0.0, 0.6414, 0.0, 0.64, 0.0, 0.7974, 0.0, 0.7957, 0.0, 0.7957, 0.0, 0.7974, 0.0, 0.9543, 0.0, 0.9486, 0.0, 0.9486, 0.0, 0.9543, 0.0, 0.9543, 0.0, 0.9486, 0.0, 0.5141, 0.0, 0.5176, 0.0, 0.5493, 0.0, 0.5444, 0.0, 0.5444, 0.0, 0.5493, 0.0, 0.5829, 0.0, 0.5771, 0.0, 0.5771, 0.0, 0.5829, 0.0, 0.5829, 0.0, 0.5771, 0.0, 0.6441, 0.0, 0.643, 0.0, 0.7941, 0.0, 0.7924, 0.0, 0.7924, 0.0, 0.7941, 0.0, 0.9429, 0.0, 0.9371, 0.0, 0.9371, 0.0, 0.9429, 0.0, 0.9429, 0.0, 0.9371, 0.0, 0.4471, 0.0, 0.4564, 0.0, 0.458, 0.0, 0.4476, 0.0, 0.4476, 0.0, 0.458, 0.0, 0.46, 0.0, 0.4486, 0.0, 0.4486, 0.0, 0.46, 0.0, 0.46, 0.0, 0.4486, 0.0, 0.08104, 0.0, 0.0932, 0.0, 0.07379, 0.0, 0.06525, 0.0, 0.06525, 0.0, 0.07379, 0.0, 0.05714, 0.0, 0.05143, 0.0, 0.05143, 0.0, 0.05714, 0.0, 0.05714, 0.0, 0.05143, 0.0, 0.6315, 0.0, 0.6213, 0.0, 0.7965, 0.0, 0.799, 0.0, 0.799, 0.0, 0.7965, 0.0, 0.9743, 0.0, 0.9686, 0.0, 0.9686, 0.0, 0.9743, 0.0, 0.9743, 0.0, 0.9686, 0.0, 0.2141, 0.0, 0.239, 0.0, 0.2161, 0.0, 0.1992, 0.0, 0.1992, 0.0, 0.2161, 0.0, 0.1971, 0.0, 0.1857, 0.0, 0.1857, 0.0, 0.1971, 0.0, 0.1971, 0.0, 0.1857, 0.0, 0.5926, 0.0, 0.5972, 0.0, 0.6384, 0.0, 0.633, 0.0, 0.633, 0.0, 0.6384, 0.0, 0.6771, 0.0, 0.6714, 0.0, 0.6714, 0.0, 0.6771, 0.0, 0.6771, 0.0, 0.6714, 0.0, 0.6387, 0.0, 0.6373, 0.0, 0.8, 0.0, 0.7994, 0.0, 0.7994, 0.0, 0.8, 0.0, 0.9629, 0.0, 0.96, 0.0, 0.96, 0.0, 0.9629, 0.0, 0.9629, 0.0, 0.96, 0.0, 0.5469, 0.0, 0.5522, 0.0, 0.5906, 0.0, 0.5849, 0.0, 0.5849, 0.0, 0.5906, 0.0, 0.6286, 0.0, 0.6229, 0.0, 0.6229, 0.0, 0.6286, 0.0, 0.6286, 0.0, 0.6229, 0.0, 0.4564, 0.0, 0.4662, 0.0, 0.4686, 0.0, 0.458, 0.0, 0.458, 0.0, 0.4686, 0.0, 0.4714, 0.0, 0.46, 0.0, 0.46, 0.0, 0.4714, 0.0, 0.4714, 0.0, 0.46, 0.0, 0.3612, 0.0, 0.3663, 0.0, 0.3616, 0.0, 0.3563, 0.0, 0.3563, 0.0, 0.3616, 0.0, 0.3571, 0.0, 0.3514, 0.0, 0.3514, 0.0, 0.3571, 0.0, 0.3571, 0.0, 0.3514, 0.0, 0.5609, 0.0, 0.5669, 0.0, 0.6053, 0.0, 0.5993, 0.0, 0.5993, 0.0, 0.6053, 0.0, 0.6429, 0.0, 0.6371, 0.0, 0.6371, 0.0, 0.6429, 0.0, 0.6429, 0.0, 0.6371, 0.0, 0.3663, 0.0, 0.3714, 0.0, 0.367, 0.0, 0.3616, 0.0, 0.3616, 0.0, 0.367, 0.0, 0.3629, 0.0, 0.3571, 0.0, 0.3571, 0.0, 0.3629, 0.0, 0.3629, 0.0, 0.3571, 0.0, 0.7328, 0.0, 0.7282, 0.0, 0.752, 0.0, 0.7517, 0.0, 0.7517, 0.0, 0.752, 0.0, 0.7972, 0.0, 0.7648, 0.0, 0.7648, 0.0, 0.7972, 0.0, 0.7971, 0.0, 0.7629, 0.0, 0.5972, 0.0, 0.603, 0.0, 0.6443, 0.0, 0.6384, 0.0, 0.6384, 0.0, 0.6443, 0.0, 0.6829, 0.0, 0.6771, 0.0, 0.6771, 0.0, 0.6829, 0.0, 0.6829, 0.0, 0.6771, 0.0, 0.3714, 0.0, 0.3766, 0.0, 0.3724, 0.0, 0.367, 0.0, 0.367, 0.0, 0.3724, 0.0, 0.3686, 0.0, 0.3629, 0.0, 0.3629, 0.0, 0.3686, 0.0, 0.3686, 0.0, 0.3629, 0.0, 0.3818, 0.0, 0.3871, 0.0, 0.3834, 0.0, 0.3779, 0.0, 0.3779, 0.0, 0.3834, 0.0, 0.38, 0.0, 0.3743, 0.0, 0.3743, 0.0, 0.38, 0.0, 0.38, 0.0, 0.3743, 0.0, 0.2844, 0.0, 0.2873, 0.0, 0.2696, 0.0, 0.2623, 0.0, 0.2623, 0.0, 0.2696, 0.0, 0.2514, 0.0, 0.24, 0.0, 0.24, 0.0, 0.2514, 0.0, 0.2514, 0.0, 0.24, 0.0, 0.6102, 0.0, 0.6149, 0.0, 0.6546, 0.0, 0.6508, 0.0, 0.6508, 0.0, 0.6546, 0.0, 0.6914, 0.0, 0.6886, 0.0, 0.6886, 0.0, 0.6914, 0.0, 0.6914, 0.0, 0.6886, 0.0, 0.1632, 0.0, 0.1681, 0.0, 0.1568, 0.0, 0.1517, 0.0, 0.1517, 0.0, 0.1568, 0.0, 0.1457, 0.0, 0.14, 0.0, 0.14, 0.0, 0.1457, 0.0, 0.1457, 0.0, 0.14, 0.0, 0.3925, 0.0, 0.398, 0.0, 0.3944, 0.0, 0.3889, 0.0, 0.3889, 0.0, 0.3944, 0.0, 0.3914, 0.0, 0.3857, 0.0, 0.3857, 0.0, 0.3914, 0.0, 0.3914, 0.0, 0.3857, 0.0, 0.573, 0.0, 0.5788, 0.0, 0.6172, 0.0, 0.6113, 0.0, 0.6113, 0.0, 0.6172, 0.0, 0.6543, 0.0, 0.6486, 0.0, 0.6486, 0.0, 0.6543, 0.0, 0.6543, 0.0, 0.6486, 0.0, 0.185, 0.0, 0.1913, 0.0, 0.1798, 0.0, 0.1738, 0.0, 0.1738, 0.0, 0.1798, 0.0, 0.1686, 0.0, 0.1629, 0.0, 0.1629, 0.0, 0.1686, 0.0, 0.1686, 0.0, 0.1629, 0.0, 0.002908, 0.0, 0.004063, 0.0, 0.00575, 0.0, 0.002027, 0.0, 0.002027, 0.0, 0.00575, 0.0, 0.008572, 0.0, 0.003146, 0.0, 0.003146, 0.0, 0.008572, 0.0, 0.008571, 0.0, 0.002857, 0.0, 0.2776, 0.0, 0.4132, 0.0, 0.3929, 0.0, 0.2751, 0.0, 0.2751, 0.0, 0.3929, 0.0, 0.3636, 0.0, 0.2726, 0.0, 0.2726, 0.0, 0.3636, 0.0, 0.3636, 0.0, 0.2727, 0.0, 0.05302, 0.0, 0.05791, 0.0, 0.04844, 0.0, 0.04459, 0.0, 0.04459, 0.0, 0.04844, 0.0, 0.04, 0.0, 0.03714, 0.0, 0.03714, 0.0, 0.04, 0.0, 0.04, 0.0, 0.03714, 0.0, 0.7185, 0.0, 0.7106, 0.0, 0.7535, 0.0, 0.7533, 0.0, 0.7533, 0.0, 0.7535, 0.0, 0.8086, 0.0, 0.8029, 0.0, 0.8029, 0.0, 0.8086, 0.0, 0.8086, 0.0, 0.8029, 0.0, 0.6626, 0.0, 0.6604, 0.0, 0.7637, 0.0, 0.7614, 0.0, 0.7614, 0.0, 0.7637, 0.0, 0.8657, 0.0, 0.86, 0.0, 0.86, 0.0, 0.8657, 0.0, 0.8657, 0.0, 0.86, 0.0, 0.05791, 0.0, 0.06908, 0.0, 0.05666, 0.0, 0.04844, 0.0, 0.04844, 0.0, 0.05666, 0.0, 0.04571, 0.0, 0.04, 0.0, 0.04, 0.0, 0.04571, 0.0, 0.04571, 0.0, 0.04, 0.0, 0.7036, 0.0, 0.6973, 0.0, 0.7546, 0.0, 0.7539, 0.0, 0.7539, 0.0, 0.7546, 0.0, 0.82, 0.0, 0.8143, 0.0, 0.8143, 0.0, 0.82, 0.0, 0.82, 0.0, 0.8143, 0.0, 0.6403, 0.0, 0.6376, 0.0, 0.77, 0.0, 0.7682, 0.0, 0.7682, 0.0, 0.77, 0.0, 0.9, 0.0, 0.8943, 0.0, 0.8943, 0.0, 0.9, 0.0, 0.9, 0.0, 0.8943, 0.0, 0.6918, 0.0, 0.8613, 0.0, 0.9307, 0.0, 0.7748, 0.0, 0.7748, 0.0, 0.9307, 0.0, 0.9901, 0.0, 0.9091, 0.0, 0.9091, 0.0, 0.9901, 0.0, 1.0, 0.0, 0.9091, 0.0, 0.1681, 0.0, 0.1734, 0.0, 0.1623, 0.0, 0.1568, 0.0, 0.1568, 0.0, 0.1623, 0.0, 0.1514, 0.0, 0.1457, 0.0, 0.1457, 0.0, 0.1514, 0.0, 0.1514, 0.0, 0.1457, 0.0, 0.6353, 0.0, 0.6373, 0.0, 0.7804, 0.0, 0.7764, 0.0, 0.7764, 0.0, 0.7804, 0.0, 0.92, 0.0, 0.9143, 0.0, 0.9143, 0.0, 0.92, 0.0, 0.92, 0.0, 0.9143, 0.0, 0.6743, 0.0, 0.6692, 0.0, 0.7583, 0.0, 0.7575, 0.0, 0.7575, 0.0, 0.7583, 0.0, 0.8486, 0.0, 0.8429, 0.0, 0.8429, 0.0, 0.8486, 0.0, 0.8486, 0.0, 0.8429, 0.0, 0.6354, 0.0, 0.6353, 0.0, 0.7764, 0.0, 0.7735, 0.0, 0.7735, 0.0, 0.7764, 0.0, 0.9143, 0.0, 0.9086, 0.0, 0.9086, 0.0, 0.9143, 0.0, 0.9143, 0.0, 0.9086, 0.0, 0.2845, 0.0, 0.2844, 0.0, 0.2623, 0.0, 0.2584, 0.0, 0.2584, 0.0, 0.2623, 0.0, 0.24, 0.0, 0.2314, 0.0, 0.2314, 0.0, 0.24, 0.0, 0.24, 0.0, 0.2314, 0.0, 0.156, 0.0, 0.1632, 0.0, 0.1517, 0.0, 0.1451, 0.0, 0.1451, 0.0, 0.1517, 0.0, 0.14, 0.0, 0.1343, 0.0, 0.1343, 0.0, 0.14, 0.0, 0.14, 0.0, 0.1343, 0.0, 0.6242, 0.0, 0.6352, 0.0, 0.6698, 0.0, 0.6618, 0.0, 0.6618, 0.0, 0.6698, 0.0, 0.7029, 0.0, 0.6971, 0.0, 0.6971, 0.0, 0.7029, 0.0, 0.7029, 0.0, 0.6971, 0.0, 0.239, 0.0, 0.4456, 0.0, 0.3661, 0.0, 0.2161, 0.0, 0.2161, 0.0, 0.3661, 0.0, 0.2081, 0.0, 0.1971, 0.0, 0.1971, 0.0, 0.2081, 0.0, 0.2086, 0.0, 0.1971, 0.0, 0.3312, 0.0, 0.3361, 0.0, 0.3295, 0.0, 0.3243, 0.0, 0.3243, 0.0, 0.3295, 0.0, 0.3229, 0.0, 0.3171, 0.0, 0.3171, 0.0, 0.3229, 0.0, 0.3229, 0.0, 0.3171, 0.0, 0.5044, 0.0, 0.5075, 0.0, 0.5349, 0.0, 0.5303, 0.0, 0.5303, 0.0, 0.5349, 0.0, 0.5657, 0.0, 0.56, 0.0, 0.56, 0.0, 0.5657, 0.0, 0.5657, 0.0, 0.56, 0.0, 0.1401, 0.0, 0.1449, 0.0, 0.1338, 0.0, 0.1285, 0.0, 0.1285, 0.0, 0.1338, 0.0, 0.1229, 0.0, 0.1171, 0.0, 0.1171, 0.0, 0.1229, 0.0, 0.1229, 0.0, 0.1171, 0.0, 0.5522, 0.0, 0.5553, 0.0, 0.5936, 0.0, 0.5906, 0.0, 0.5906, 0.0, 0.5936, 0.0, 0.6314, 0.0, 0.6286, 0.0, 0.6286, 0.0, 0.6314, 0.0, 0.6314, 0.0, 0.6286, 0.0, 0.3083, 0.0, 0.2051, 0.0, 0.193, 0.0, 0.2253, 0.0, 0.2253, 0.0, 0.193, 0.0, 0.182, 0.0, 0.09091, 0.0, 0.09091, 0.0, 0.182, 0.0, 0.1818, 0.0, 0.09091, 0.0, 0.4981, 0.0, 0.504, 0.0, 0.5107, 0.0, 0.5012, 0.0, 0.5012, 0.0, 0.5107, 0.0, 0.5167, 0.0, 0.5057, 0.0, 0.5057, 0.0, 0.5167, 0.0, 0.5171, 0.0, 0.5057, 0.0, 0.1234, 0.0, 0.1238, 0.0, 0.1039, 0.0, 0.1004, 0.0, 0.1004, 0.0, 0.1039, 0.0, 0.08572, 0.0, 0.08, 0.0, 0.08, 0.0, 0.08572, 0.0, 0.08571, 0.0, 0.08, 0.0, 0.4292, 0.0, 0.4379, 0.0, 0.4373, 0.0, 0.4271, 0.0, 0.4271, 0.0, 0.4373, 0.0, 0.4371, 0.0, 0.4257, 0.0, 0.4257, 0.0, 0.4371, 0.0, 0.4371, 0.0, 0.4257, 0.0, 0.4987, 0.0, 0.5014, 0.0, 0.5256, 0.0, 0.5211, 0.0, 0.5211, 0.0, 0.5256, 0.0, 0.5543, 0.0, 0.5486, 0.0, 0.5486, 0.0, 0.5543, 0.0, 0.5543, 0.0, 0.5486, 0.0, 0.2051, 0.0, 0.2776, 0.0, 0.2751, 0.0, 0.193, 0.0, 0.193, 0.0, 0.2751, 0.0, 0.2726, 0.0, 0.182, 0.0, 0.182, 0.0, 0.2726, 0.0, 0.2727, 0.0, 0.1818, 0.0, 0.06908, 0.0, 0.08104, 0.0, 0.06525, 0.0, 0.05666, 0.0, 0.05666, 0.0, 0.06525, 0.0, 0.05143, 0.0, 0.04571, 0.0, 0.04571, 0.0, 0.05143, 0.0, 0.05143, 0.0, 0.04571, 0.0, 0.5075, 0.0, 0.5107, 0.0, 0.5397, 0.0, 0.5349, 0.0, 0.5349, 0.0, 0.5397, 0.0, 0.5714, 0.0, 0.5657, 0.0, 0.5657, 0.0, 0.5714, 0.0, 0.5714, 0.0, 0.5657, 0.0, 0.1387, 0.0, 0.3083, 0.0, 0.2253, 0.0, 0.06931, 0.0, 0.06931, 0.0, 0.2253, 0.0, 0.09091, 0.0, 0.009938, 0.0, 0.009938, 0.0, 0.09091, 0.0, 0.09091, 0.0, 0.0, 0.0, 0.3562, 0.0, 0.3612, 0.0, 0.3563, 0.0, 0.3509, 0.0, 0.3509, 0.0, 0.3563, 0.0, 0.3514, 0.0, 0.3457, 0.0, 0.3457, 0.0, 0.3514, 0.0, 0.3514, 0.0, 0.3457, 0.0, 0.1314, 0.0, 0.1357, 0.0, 0.1235, 0.0, 0.1184, 0.0, 0.1184, 0.0, 0.1235, 0.0, 0.1114, 0.0, 0.1057, 0.0, 0.1057, 0.0, 0.1114, 0.0, 0.1114, 0.0, 0.1057, 0.0, 0.7224, 0.0, 0.7948, 0.0, 0.807, 0.0, 0.7248, 0.0, 0.7248, 0.0, 0.807, 0.0, 0.8181, 0.0, 0.7274, 0.0, 0.7274, 0.0, 0.8181, 0.0, 0.8182, 0.0, 0.7273, 0.0, 0.3361, 0.0, 0.341, 0.0, 0.3348, 0.0, 0.3295, 0.0, 0.3295, 0.0, 0.3348, 0.0, 0.3286, 0.0, 0.3229, 0.0, 0.3229, 0.0, 0.3286, 0.0, 0.3286, 0.0, 0.3229, 0.0, 0.5241, 0.0, 0.5275, 0.0, 0.5632, 0.0, 0.5585, 0.0, 0.5585, 0.0, 0.5632, 0.0, 0.6, 0.0, 0.5943, 0.0, 0.5943, 0.0, 0.6, 0.0, 0.6, 0.0, 0.5943, 0.0, 0.5209, 0.0, 0.5241, 0.0, 0.5585, 0.0, 0.5539, 0.0, 0.5539, 0.0, 0.5585, 0.0, 0.5943, 0.0, 0.5886, 0.0, 0.5886, 0.0, 0.5943, 0.0, 0.5943, 0.0, 0.5886, 0.0, 0.0932, 0.0, 0.1156, 0.0, 0.08997, 0.0, 0.07379, 0.0, 0.07379, 0.0, 0.08997, 0.0, 0.06857, 0.0, 0.05714, 0.0, 0.05714, 0.0, 0.06857, 0.0, 0.06857, 0.0, 0.05714, 0.0, 0.7948, 0.0, 0.6918, 0.0, 0.7748, 0.0, 0.807, 0.0, 0.807, 0.0, 0.7748, 0.0, 0.9091, 0.0, 0.8181, 0.0, 0.8181, 0.0, 0.9091, 0.0, 0.9091, 0.0, 0.8182, 0.0, 0.4627, 0.0, 0.5373, 0.0, 0.5416, 0.0, 0.4584, 0.0, 0.4584, 0.0, 0.5416, 0.0, 0.5453, 0.0, 0.4547, 0.0, 0.4547, 0.0, 0.5453, 0.0, 0.5455, 0.0, 0.4545, 0.0, 0.02284, 0.0, 0.03272, 0.0, 0.02888, 0.0, 0.02113, 0.0, 0.02113, 0.0, 0.02888, 0.0, 0.02571, 0.0, 0.02, 0.0, 0.02, 0.0, 0.02571, 0.0, 0.02571, 0.0, 0.02, 0.0, 0.6749, 0.0, 0.6903, 0.0, 0.7068, 0.0, 0.6966, 0.0, 0.6966, 0.0, 0.7068, 0.0, 0.7257, 0.0, 0.72, 0.0, 0.72, 0.0, 0.7257, 0.0, 0.7257, 0.0, 0.72, 0.0, 0.3044, 0.0, 0.3082, 0.0, 0.2986, 0.0, 0.2939, 0.0, 0.2939, 0.0, 0.2986, 0.0, 0.2886, 0.0, 0.2829, 0.0, 0.2829, 0.0, 0.2886, 0.0, 0.2886, 0.0, 0.2829, 0.0, 0.4761, 0.0, 0.4864, 0.0, 0.49, 0.0, 0.4792, 0.0, 0.4792, 0.0, 0.49, 0.0, 0.4943, 0.0, 0.4829, 0.0, 0.4829, 0.0, 0.4943, 0.0, 0.4943, 0.0, 0.4829, 0.0, 0.4973, 0.0, 0.504, 0.0, 0.4981, 0.0, 0.4864, 0.0, 0.4761, 0.0, 0.4662, 0.0, 0.4564, 0.0, 0.4471, 0.0, 0.4379, 0.0, 0.4292, 0.0, 0.4202, 0.0, 0.4094, 0.0, 0.398, 0.0, 0.3925, 0.0, 0.3871, 0.0, 0.3818, 0.0, 0.3766, 0.0, 0.3714, 0.0, 0.3663, 0.0, 0.3612, 0.0, 0.3562, 0.0, 0.3458, 0.0, 0.341, 0.0, 0.3361, 0.0, 0.3312, 0.0, 0.326, 0.0, 0.3169, 0.0, 0.3082, 0.0, 0.3044, 0.0, 0.3007, 0.0, 0.2972, 0.0, 0.2924, 0.0, 0.2873, 0.0, 0.2844, 0.0, 0.2845, 0.0, 0.4456, 0.0, 0.239, 0.0, 0.2141, 0.0, 0.2057, 0.0, 0.1982, 0.0, 0.1913, 0.0, 0.185, 0.0, 0.179, 0.0, 0.1734, 0.0, 0.1681, 0.0, 0.1632, 0.0, 0.156, 0.0, 0.1501, 0.0, 0.1449, 0.0, 0.1401, 0.0, 0.1357, 0.0, 0.1314, 0.0, 0.1296, 0.0, 0.1265, 0.0, 0.1246, 0.0, 0.1238, 0.0, 0.1234, 0.0, 0.1156, 0.0, 0.0932, 0.0, 0.08104, 0.0, 0.06908, 0.0, 0.05791, 0.0, 0.05302, 0.0, 0.04271, 0.0, 0.03272, 0.0, 0.02284, 0.0, 0.01306, 0.0, 0.004063, 0.0, 0.002908, 0.0, 0.2287, 0.0, 0.4008, 0.0, 0.5437, 0.0, 0.5995, 0.0, 0.6213, 0.0, 0.6315, 0.0, 0.6373, 0.0, 0.6387, 0.0, 0.64, 0.0, 0.6414, 0.0, 0.643, 0.0, 0.6441, 0.0, 0.6432, 0.0, 0.6403, 0.0, 0.6373, 0.0, 0.6353, 0.0, 0.6354, 0.0, 0.6359, 0.0, 0.6376, 0.0, 0.6403, 0.0, 0.6437, 0.0, 0.648, 0.0, 0.6527, 0.0, 0.6572, 0.0, 0.6604, 0.0, 0.6626, 0.0, 0.6653, 0.0, 0.6692, 0.0, 0.6743, 0.0, 0.6801, 0.0, 0.686, 0.0, 0.6915, 0.0, 0.6973, 0.0, 0.7036, 0.0, 0.7106, 0.0, 0.7185, 0.0, 0.7282, 0.0, 0.7328, 0.0, 0.732, 0.0, 0.7106, 0.0, 0.6903, 0.0, 0.6749, 0.0, 0.6608, 0.0, 0.6475, 0.0, 0.6352, 0.0, 0.6242, 0.0, 0.6149, 0.0, 0.6102, 0.0, 0.603, 0.0, 0.5972, 0.0, 0.5926, 0.0, 0.5884, 0.0, 0.5841, 0.0, 0.5788, 0.0, 0.573, 0.0, 0.5669, 0.0, 0.5609, 0.0, 0.5553, 0.0, 0.5522, 0.0, 0.5469, 0.0, 0.5414, 0.0, 0.5362, 0.0, 0.5316, 0.0, 0.5275, 0.0, 0.5241, 0.0, 0.5209, 0.0, 0.5176, 0.0, 0.5141, 0.0, 0.5107, 0.0, 0.5075, 0.0, 0.5044, 0.0, 0.5014, 0.0, 0.4987, 0.0, 0.4965, 0.0, 0.4946, 0.0, 0.4937, 0.0])
me_text_001.auto_texspace = False
me_text_001.update()

# ---- objects
ob_text = bpy.data.objects.new('Text', me_text_001)

# ---- transforms, parenting, visibility, modifiers, constraints
ob_text.location = (0.0, 0.0, 0.0)
ob_text.scale = (2.0, 2.0, 1.0)

# ---- collection membership
col_collection.objects.link(ob_text)

# ---- scene / render settings (as saved in the file)
scene.frame_start = 1; scene.frame_end = 250; scene.frame_set(1)
scene.render.engine = 'BLENDER_EEVEE_NEXT'
bpy.context.view_layer.update()

# ---- added for rendering (the .blend has no active camera and no usable light): camera, sun
cam_auto = bpy.data.cameras.new('AutoCamera')
cam_auto.lens = 50.0
cam_auto.sensor_width = 36.0
cam_auto.clip_end = 1000.0
ob_auto_camera = bpy.data.objects.new('AutoCamera', cam_auto)
scene.collection.objects.link(ob_auto_camera)
ob_auto_camera.location = (2.87972, -1.7768, 1.60251)
ob_auto_camera.rotation_euler = (1.09748, -7.21219e-08, 0.694738)
scene.camera = ob_auto_camera
light_auto_sun = bpy.data.lights.new('AutoSun', 'SUN')
light_auto_sun.energy = 3.0
light_auto_sun.angle = 0.0523599
ob_auto_sun = bpy.data.objects.new('AutoSun', light_auto_sun)
scene.collection.objects.link(ob_auto_sun)
ob_auto_sun.rotation_euler = (0.872665, 0.174533, 0.523599)
bpy.context.view_layer.update()
